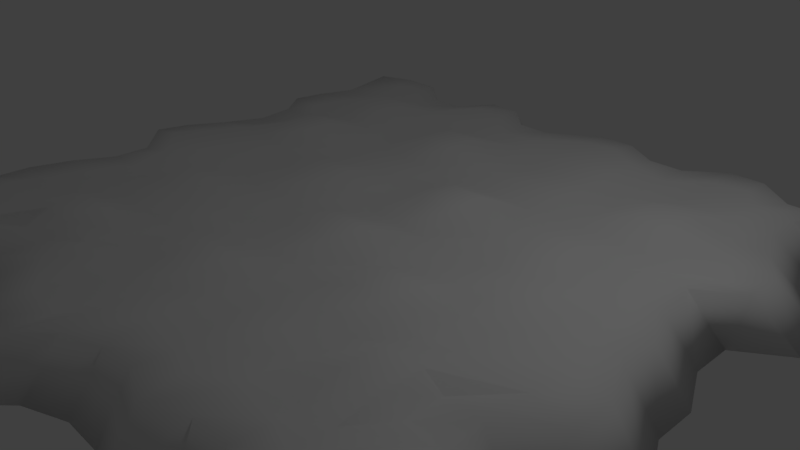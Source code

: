 # Source: Soil2.blend  (saved by Blender 2.79.0; exported with 4.5.12 LTS)
import bpy
from mathutils import Matrix  # noqa: F401  (used for matrix-valued properties, if any)

bpy.ops.wm.read_factory_settings(use_empty=True)
scene = bpy.context.scene
scene.name = 'Scene'

# ---- collections
col_collection_1 = bpy.data.collections.new('Collection 1'); scene.collection.children.link(col_collection_1)

# ---- world
world_world = bpy.data.worlds.new('World'); scene.world = world_world
world_world.color = (0.05088, 0.05088, 0.05088)
world_world.use_sun_shadow = False
world_world.sun_shadow_jitter_overblur = 0.0
world_world.cycles.sampling_method = 'MANUAL'

# ---- cameras
cam_camera = bpy.data.cameras.new('Camera')
cam_camera.clip_end = 100.0
cam_camera.lens = 35.0
cam_camera.sensor_width = 32.0
cam_camera.sensor_height = 18.0
cam_camera.ortho_scale = 7.314
cam_camera.dof.focus_distance = 0.0
cam_camera.dof.aperture_fstop = 128.0

# ---- lights
light_lamp = bpy.data.lights.new('Lamp', 'POINT')
light_lamp.transmission_factor = 0.0
light_lamp.cutoff_distance = 30.0
light_lamp.energy = 100.0
light_lamp.shadow_buffer_clip_start = 1.001
light_lamp.shadow_soft_size = 0.1
light_lamp.shadow_maximum_resolution = 0.006
light_lamp.use_absolute_resolution = True

# ---- meshes
me_plane = bpy.data.meshes.new('Plane')
me_plane.from_pydata([(-1.0, -1.0, 0.0), (0.9043, -0.8956, 0.0), (-1.028, 1.0, 0.0), (1.0, 1.0, 0.0), (-1.073, 0.0, 0.0), (0.0, -1.0, 0.0), (1.0, 0.02592, 0.0), (-0.05464, 0.9549, 0.0), (0.0, 0.0, 0.0), (-1.0, -0.5, 0.01243), (0.5, -0.9328, 0.0), (1.076, 0.5, 0.01036), (-0.5, 0.9342, 0.0), (-1.022, 0.5, 0.008289), (-0.5, -0.9504, 0.0), (0.9367, -0.5, 0.0), (0.5, 1.0, 0.0), (0.0, 0.5, 0.008289), (0.0, -0.5, 0.0275), (-0.5, 0.0, 0.0), (0.5, 0.0, 0.0), (0.5, -0.5, 0.0), (-0.5, -0.5, 0.0), (-0.5, 0.5, 0.0), (0.5, 0.5, 0.0), (-1.073, -0.75, 0.0), (0.75, -1.0, 0.0), (0.9483, 0.75, 0.006217), (-0.75, 1.048, 0.0), (-0.9373, 0.2645, 0.0), (-0.2168, -1.092, 0.0), (1.076, -0.25, 0.0), (0.25, 1.076, 0.0), (0.0, 0.75, 0.0108), (0.0, -0.25, 0.03295), (-0.75, 0.0, 0.01243), (0.25, 0.0, 0.0), (-0.932, -0.25, 0.01243), (0.25, -0.9482, 0.0), (0.9405, 0.2785, 0.01036), (-0.2898, 1.062, 0.0), (-0.9634, 0.75, 0.003973), (-0.75, -1.079, 0.0), (1.0, -0.6891, 0.0), (0.75, 1.097, 0.001773), (0.0, 0.25, 0.0), (0.0, -0.75, 0.01904), (-0.25, 0.0, 0.02267), (0.75, 0.0, 0.02072), (0.5, -0.25, 0.04117), (0.5, -0.75, 0.02115), (0.25, -0.5, 0.01904), (0.75, -0.5, 0.04252), (-0.5, -0.25, 0.02694), (-0.5, -0.75, 0.04038), (-0.75, -0.5, 0.00846), (-0.25, -0.5, 0.01658), (-0.5, 0.75, 0.01243), (-0.5, 0.25, 0.0), (-0.75, 0.5, 0.0), (-0.25, 0.5, 0.03916), (0.5, 0.75, 0.0), (0.5, 0.25, 0.01865), (0.25, 0.5, 0.01451), (0.75, 0.5, 0.03612), (0.75, 0.25, 0.0), (0.25, 0.25, 0.05178), (0.25, 0.75, 0.0228), (-0.25, 0.25, 0.0), (-0.75, 0.25, 0.03912), (-0.75, 0.75, 0.02694), (-0.25, -0.75, 0.01692), (-0.75, -0.75, 0.02115), (-0.75, -0.25, 0.02254), (0.75, -0.75, 0.02115), (0.25, -0.75, 0.0), (0.25, -0.25, 0.0), (0.75, -0.25, 0.02072), (-0.25, -0.25, 0.0), (-0.25, 0.75, 0.0), (0.75, 0.75, 0.01269), (-1.0, -0.875, 0.0), (0.8144, -0.9652, 0.0), (0.9483, 0.875, 0.006217), (-0.9033, 1.048, 0.0), (-1.0, 0.125, 0.0), (-0.0918, -1.092, 0.0), (1.0, -0.09908, 0.0), (0.125, 1.076, 0.0), (-0.05464, 0.8299, 0.0108), (0.0, -0.125, 0.03295), (-0.9477, 0.0, 0.01243), (0.125, 0.0, 0.0), (-0.932, -0.375, 0.01243), (0.375, -1.0, 0.0), (1.076, 0.375, 0.01036), (-0.4148, 1.062, 0.0), (-1.022, 0.625, 0.0), (-0.625, -0.9504, 0.0), (0.9367, -0.625, 0.0), (0.625, 1.097, 0.001773), (0.0, 0.375, 0.008289), (0.0, -0.625, 0.0275), (-0.375, 0.0, 0.02267), (0.625, 0.0, 0.02072), (0.5, -0.125, 0.0), (0.5, -0.625, 0.0), (0.125, -0.5, 0.0), (0.625, -0.5, 0.04252), (-0.5, -0.125, 0.0), (-0.5, -0.625, 0.04038), (-0.875, -0.5, 0.01243), (-0.375, -0.5, 0.01658), (-0.5, 0.8092, 0.01243), (-0.5, 0.375, 0.0), (-0.8968, 0.5, 0.008289), (-0.375, 0.5, 0.0), (0.5, 0.875, 0.0), (0.5, 0.375, 0.0), (0.125, 0.5, 0.008289), (0.625, 0.5, 0.03612), (-1.073, -0.625, 0.0), (0.625, -0.9328, 0.0), (1.0, 0.625, 0.0), (-0.625, 0.9342, 0.0), (-0.9373, 0.3895, 0.008289), (-0.375, -1.0, 0.0), (1.076, -0.375, 0.0), (0.375, 1.0, 0.0), (0.0, 0.625, 0.0), (0.0, -0.375, 0.0), (-0.625, 0.0, 0.0), (0.375, 0.0, 0.0), (-1.073, -0.125, 0.01243), (0.125, -0.9482, 0.0), (0.9405, 0.1535, 0.01036), (-0.1796, 0.9549, 0.0), (-0.9918, 0.875, 0.003973), (-0.875, -1.079, 0.0), (0.9394, -0.7793, 0.0), (0.875, 1.0, 0.0), (0.0, 0.125, 0.0), (0.0, -0.875, 0.01904), (-0.125, 0.0, 0.0), (0.875, 0.02592, 0.0), (0.5, -0.375, 0.04117), (0.5, -0.8078, 0.02115), (0.375, -0.5, 0.01904), (0.8117, -0.5, 0.0), (-0.5, -0.375, 0.02694), (-0.5, -0.8254, 0.0), (-0.625, -0.5, 0.00846), (-0.125, -0.5, 0.0275), (-0.5, 0.625, 0.0), (-0.5, 0.125, 0.0), (-0.625, 0.5, 0.0), (-0.125, 0.5, 0.03916), (0.5, 0.625, 0.0), (0.5, 0.125, 0.01865), (0.375, 0.5, 0.01451), (0.9506, 0.5, 0.01036), (0.75, 0.375, 0.0), (0.75, 0.125, 0.0), (0.625, 0.25, 0.01865), (0.8155, 0.2785, 0.01036), (0.25, 0.375, 0.0), (0.25, 0.125, 0.05178), (0.125, 0.25, 0.05178), (0.375, 0.25, 0.0), (0.25, 0.9512, 0.0228), (0.25, 0.625, 0.01451), (0.125, 0.75, 0.0108), (0.375, 0.75, 0.0228), (-0.25, 0.375, 0.0), (-0.25, 0.125, 0.02267), (-0.375, 0.25, 0.0), (-0.125, 0.25, 0.0), (-0.75, 0.375, 0.03912), (-0.75, 0.125, 0.01243), (-0.8123, 0.2645, 0.0), (-0.625, 0.25, 0.03912), (-0.75, 0.9235, 0.0), (-0.75, 0.625, 0.02694), (-0.8384, 0.75, 0.003973), (-0.625, 0.75, 0.02694), (-0.25, -0.625, 0.0), (-0.2168, -0.9674, 0.01692), (-0.375, -0.75, 0.01692), (-0.125, -0.75, 0.0), (-0.75, -0.625, 0.00846), (-0.75, -0.9545, 0.02115), (-0.9483, -0.75, 0.02115), (-0.625, -0.75, 0.04038), (-0.75, -0.125, 0.02254), (-0.75, -0.375, 0.0), (-0.807, -0.25, 0.03497), (-0.625, -0.25, 0.02694), (0.75, -0.625, 0.04252), (0.75, -0.875, 0.02115), (0.625, -0.75, 0.0), (0.875, -0.6891, 0.02115), (0.25, -0.625, 0.01904), (0.25, -0.8232, 0.0), (0.125, -0.75, 0.01904), (0.375, -0.75, 0.02115), (0.25, -0.125, 0.0), (0.25, -0.375, 0.0), (0.125, -0.25, 0.03295), (0.375, -0.25, 0.04117), (0.75, -0.125, 0.02072), (0.75, -0.375, 0.02072), (0.625, -0.25, 0.0), (0.9506, -0.25, 0.02072), (-0.25, -0.125, 0.0), (-0.25, -0.375, 0.01658), (-0.375, -0.25, 0.0), (-0.125, -0.25, 0.0), (-0.2898, 0.9372, 0.0), (-0.25, 0.625, 0.03916), (-0.375, 0.75, 0.01243), (-0.125, 0.75, 0.0), (0.75, 0.9724, 0.01446), (0.75, 0.625, 0.03612), (0.625, 0.75, 0.0), (0.8233, 0.75, 0.01891), (0.875, 0.625, 0.0), (0.625, 0.625, 0.03612), (0.625, 0.9724, 0.001773), (-0.125, 0.625, 0.03916), (-0.375, 0.625, 0.0), (-0.4148, 0.9372, 0.01243), (-0.125, -0.375, 0.0), (-0.375, -0.375, 0.01658), (-0.375, -0.125, 0.0), (0.9506, -0.375, 0.02072), (0.625, -0.375, 0.0), (0.625, -0.125, 0.02072), (0.375, -0.375, 0.04117), (0.125, -0.375, 0.0), (0.125, -0.125, 0.03295), (0.375, -0.875, 0.02115), (0.125, -0.8232, 0.01904), (0.125, -0.625, 0.0), (0.8144, -0.7793, 0.02115), (0.625, -0.8078, 0.0), (0.625, -0.625, 0.04252), (-0.625, -0.375, 0.02694), (-0.807, -0.375, 0.01243), (-0.9477, -0.125, 0.03497), (-0.625, -0.8254, 0.0), (-0.875, -0.9545, 0.02115), (-0.9483, -0.625, 0.0), (-0.0918, -0.9674, 0.0), (-0.375, -0.875, 0.01692), (-0.375, -0.625, 0.0), (-0.625, 0.625, 0.02694), (-0.8968, 0.625, 0.0), (-0.8668, 0.9235, 0.003973), (-0.625, 0.125, 0.0), (-0.875, 0.125, 0.01243), (-0.8123, 0.3895, 0.008289), (-0.125, 0.125, 0.0), (-0.375, 0.125, 0.02267), (-0.375, 0.375, 0.0), (0.375, 0.625, 0.01451), (0.125, 0.625, 0.0), (0.125, 0.9512, 0.0108), (0.375, 0.125, 0.0), (0.125, 0.125, 0.05178), (0.125, 0.375, 0.008289), (0.8155, 0.1535, 0.01036), (0.625, 0.125, 0.01865), (0.625, 0.375, 0.0), (0.9506, 0.375, 0.01036), (0.375, 0.375, 0.0), (0.375, 0.875, 0.0228), (-0.125, 0.375, 0.0), (-0.625, 0.375, 0.03912), (-0.625, 0.8092, 0.0), (-0.125, -0.625, 0.0275), (-0.625, -0.625, 0.04884), (-0.625, -0.125, 0.0), (0.8117, -0.625, 0.0), (0.375, -0.625, 0.01904), (0.375, -0.125, 0.0), (0.875, -0.09908, 0.0), (-0.125, -0.125, 0.0), (-0.1796, 0.8299, 0.0), (0.8233, 0.875, 0.01891), (-0.8897, -0.8892, 0.1353), (0.8045, -0.7963, 0.1353), (-0.9149, 0.8902, 0.1353), (0.8896, 0.8902, 0.1353), (-0.9545, 0.0004781, 0.1353), (-6.919e-05, -0.8892, 0.1353), (0.8896, 0.02354, 0.1353), (-0.04868, 0.85, 0.1353), (-6.919e-05, 0.0004781, 0.1353), (-0.8897, -0.4444, 0.1463), (0.4448, -0.8294, 0.1353), (0.9569, 0.4453, 0.1445), (-0.4449, 0.8316, 0.1353), (-0.9091, 0.4453, 0.1426), (-0.4449, -0.845, 0.1353), (0.8333, -0.4444, 0.1353), (0.4448, 0.8902, 0.1353), (-6.919e-05, 0.4453, 0.1426), (-6.919e-05, -0.4444, 0.1597), (-0.4449, 0.0004781, 0.1353), (0.4448, 0.0004781, 0.1353), (0.4448, -0.4444, 0.1353), (-0.4449, -0.4444, 0.1353), (-0.4449, 0.4453, 0.1353), (0.4448, 0.4453, 0.1353), (-0.955, -0.6668, 0.1353), (0.6672, -0.8892, 0.1353), (0.8436, 0.6677, 0.1408), (-0.6673, 0.9333, 0.1353), (-0.834, 0.2358, 0.1353), (-0.193, -0.9714, 0.1353), (0.9569, -0.2219, 0.1353), (0.2223, 0.9579, 0.1353), (-6.919e-05, 0.6677, 0.1449), (-6.919e-05, -0.2219, 0.1646), (-0.6673, 0.0004781, 0.1463), (0.2223, 0.0004781, 0.1353), (-0.8292, -0.2219, 0.1463), (0.2223, -0.8431, 0.1353), (0.8366, 0.2483, 0.1445), (-0.2579, 0.9455, 0.1353), (-0.8572, 0.6677, 0.1388), (-0.6673, -0.9599, 0.1353), (0.8896, -0.6126, 0.1353), (0.6672, 0.9768, 0.1368), (-6.919e-05, 0.2229, 0.1353), (-6.919e-05, -0.6668, 0.1522), (-0.2225, 0.0004781, 0.1554), (0.6672, 0.0004781, 0.1537), (0.4448, -0.2219, 0.1719), (0.4448, -0.6668, 0.1541), (0.2223, -0.4444, 0.1522), (0.6672, -0.4444, 0.1731), (-0.4449, -0.2219, 0.1592), (-0.4449, -0.6668, 0.1712), (-0.6673, -0.4444, 0.1428), (-0.2225, -0.4444, 0.15), (-0.4449, 0.6677, 0.1463), (-0.4449, 0.2229, 0.1353), (-0.6673, 0.4453, 0.1353), (-0.2225, 0.4453, 0.1701), (0.4448, 0.6677, 0.1353), (0.4448, 0.2229, 0.1519), (0.2223, 0.4453, 0.1482), (0.6672, 0.4453, 0.1674), (0.6672, 0.2229, 0.1353), (0.2223, 0.2229, 0.1813), (0.2223, 0.6677, 0.1555), (-0.2225, 0.2229, 0.1353), (-0.6673, 0.2229, 0.1701), (-0.6673, 0.6677, 0.1592), (-0.2225, -0.6668, 0.1503), (-0.6673, -0.6668, 0.1541), (-0.6673, -0.2219, 0.1553), (0.6672, -0.6668, 0.1541), (0.2223, -0.6668, 0.1353), (0.2223, -0.2219, 0.1353), (0.6672, -0.2219, 0.1537), (-0.2225, -0.2219, 0.1353), (-0.2225, 0.6677, 0.1353), (0.6672, 0.6677, 0.1466), (-0.8897, -0.778, 0.1353), (0.7245, -0.8583, 0.1353), (0.8436, 0.7789, 0.1408), (-0.8037, 0.9333, 0.1353), (-0.8897, 0.1117, 0.1353), (-0.08174, -0.9714, 0.1353), (0.8896, -0.08767, 0.1353), (0.1111, 0.9579, 0.1353), (-0.04868, 0.7388, 0.1449), (-6.919e-05, -0.1107, 0.1646), (-0.8433, 0.0004781, 0.1463), (0.1111, 0.0004781, 0.1353), (-0.8292, -0.3332, 0.1463), (0.3336, -0.8892, 0.1353), (0.9569, 0.3341, 0.1445), (-0.3691, 0.9455, 0.1353), (-0.9091, 0.5565, 0.1353), (-0.5561, -0.845, 0.1353), (0.8333, -0.5556, 0.1353), (0.556, 0.9768, 0.1368), (-6.919e-05, 0.3341, 0.1426), (-6.919e-05, -0.5556, 0.1597), (-0.3337, 0.0004781, 0.1554), (0.556, 0.0004781, 0.1537), (0.4448, -0.1107, 0.1353), (0.4448, -0.5556, 0.1353), (0.1111, -0.4444, 0.1353), (0.556, -0.4444, 0.1731), (-0.4449, -0.1107, 0.1353), (-0.4449, -0.5556, 0.1712), (-0.7785, -0.4444, 0.1463), (-0.3337, -0.4444, 0.15), (-0.4449, 0.7204, 0.1463), (-0.4449, 0.3341, 0.1353), (-0.7979, 0.4453, 0.1426), (-0.3337, 0.4453, 0.1353), (0.4448, 0.7789, 0.1353), (0.4448, 0.3341, 0.1353), (0.1111, 0.4453, 0.1426), (0.556, 0.4453, 0.1674), (-0.955, -0.5556, 0.1353), (0.556, -0.8294, 0.1353), (0.8896, 0.5565, 0.1353), (-0.5561, 0.8316, 0.1353), (-0.834, 0.347, 0.1426), (-0.3337, -0.8892, 0.1353), (0.9569, -0.3332, 0.1353), (0.3336, 0.8902, 0.1353), (-6.919e-05, 0.5565, 0.1353), (-6.919e-05, -0.3332, 0.1353), (-0.5561, 0.0004781, 0.1353), (0.3336, 0.0004781, 0.1353), (-0.9545, -0.1107, 0.1463), (0.1111, -0.8431, 0.1353), (0.8366, 0.137, 0.1445), (-0.1599, 0.85, 0.1353), (-0.8824, 0.7789, 0.1388), (-0.7785, -0.9599, 0.1353), (0.8357, -0.6929, 0.1353), (0.7784, 0.8902, 0.1353), (-6.919e-05, 0.1117, 0.1353), (-6.919e-05, -0.778, 0.1522), (-0.1113, 0.0004781, 0.1353), (0.7784, 0.02354, 0.1353), (0.4448, -0.3332, 0.1719), (0.4448, -0.7182, 0.1541), (0.3336, -0.4444, 0.1522), (0.7221, -0.4444, 0.1353), (-0.4449, -0.3332, 0.1592), (-0.4449, -0.7338, 0.1353), (-0.5561, -0.4444, 0.1428), (-0.1113, -0.4444, 0.1597), (-0.4449, 0.5565, 0.1353), (-0.4449, 0.1117, 0.1353), (-0.5561, 0.4453, 0.1353), (-0.1113, 0.4453, 0.1701), (0.4448, 0.5565, 0.1353), (0.4448, 0.1117, 0.1519), (0.3336, 0.4453, 0.1482), (0.8457, 0.4453, 0.1445), (0.6672, 0.3341, 0.1353), (0.6672, 0.1117, 0.1353), (0.556, 0.2229, 0.1519), (0.7254, 0.2483, 0.1445), (0.2223, 0.3341, 0.1353), (0.2223, 0.1117, 0.1813), (0.1111, 0.2229, 0.1813), (0.3336, 0.2229, 0.1353), (0.2223, 0.8467, 0.1555), (0.2223, 0.5565, 0.1482), (0.1111, 0.6677, 0.1449), (0.3336, 0.6677, 0.1555), (-0.2225, 0.3341, 0.1353), (-0.2225, 0.1117, 0.1554), (-0.3337, 0.2229, 0.1353), (-0.1113, 0.2229, 0.1353), (-0.6673, 0.3341, 0.1701), (-0.6673, 0.1117, 0.1463), (-0.7228, 0.2358, 0.1353), (-0.5561, 0.2229, 0.1701), (-0.6673, 0.8221, 0.1353), (-0.6673, 0.5565, 0.1592), (-0.746, 0.6677, 0.1388), (-0.5561, 0.6677, 0.1592), (-0.2225, -0.5556, 0.1353), (-0.193, -0.8602, 0.1503), (-0.3337, -0.6668, 0.1503), (-0.1113, -0.6668, 0.1353), (-0.6673, -0.5556, 0.1428), (-0.6673, -0.8487, 0.1541), (-0.8438, -0.6668, 0.1541), (-0.5561, -0.6668, 0.1712), (-0.6673, -0.1107, 0.1553), (-0.6673, -0.3332, 0.1353), (-0.718, -0.2219, 0.1664), (-0.5561, -0.2219, 0.1592), (0.6672, -0.5556, 0.1731), (0.6672, -0.778, 0.1541), (0.556, -0.6668, 0.1353), (0.7784, -0.6126, 0.1541), (0.2223, -0.5556, 0.1522), (0.2223, -0.7319, 0.1353), (0.1111, -0.6668, 0.1522), (0.3336, -0.6668, 0.1541), (0.2223, -0.1107, 0.1353), (0.2223, -0.3332, 0.1353), (0.1111, -0.2219, 0.1646), (0.3336, -0.2219, 0.1719), (0.6672, -0.1107, 0.1537), (0.6672, -0.3332, 0.1537), (0.556, -0.2219, 0.1353), (0.8457, -0.2219, 0.1537), (-0.2225, -0.1107, 0.1353), (-0.2225, -0.3332, 0.15), (-0.3337, -0.2219, 0.1353), (-0.1113, -0.2219, 0.1353), (-0.2579, 0.8343, 0.1353), (-0.2225, 0.5565, 0.1701), (-0.3337, 0.6677, 0.1463), (-0.1113, 0.6677, 0.1353), (0.6672, 0.8656, 0.1481), (0.6672, 0.5565, 0.1674), (0.556, 0.6677, 0.1353), (0.7324, 0.6677, 0.1521), (0.7784, 0.5565, 0.1353), (0.556, 0.5565, 0.1674), (0.556, 0.8656, 0.1368), (-0.1113, 0.5565, 0.1701), (-0.3337, 0.5565, 0.1353), (-0.3691, 0.8343, 0.1463), (-0.1113, -0.3332, 0.1353), (-0.3337, -0.3332, 0.15), (-0.3337, -0.1107, 0.1353), (0.8457, -0.3332, 0.1537), (0.556, -0.3332, 0.1353), (0.556, -0.1107, 0.1537), (0.3336, -0.3332, 0.1719), (0.1111, -0.3332, 0.1353), (0.1111, -0.1107, 0.1646), (0.3336, -0.778, 0.1541), (0.1111, -0.7319, 0.1522), (0.1111, -0.5556, 0.1353), (0.7245, -0.6929, 0.1541), (0.556, -0.7182, 0.1353), (0.556, -0.5556, 0.1731), (-0.5561, -0.3332, 0.1592), (-0.718, -0.3332, 0.1463), (-0.8433, -0.1107, 0.1664), (-0.5561, -0.7338, 0.1353), (-0.7785, -0.8487, 0.1541), (-0.8438, -0.5556, 0.1353), (-0.08174, -0.8602, 0.1353), (-0.3337, -0.778, 0.1503), (-0.3337, -0.5556, 0.1353), (-0.5561, 0.5565, 0.1592), (-0.7979, 0.5565, 0.1353), (-0.7712, 0.8221, 0.1388), (-0.5561, 0.1117, 0.1353), (-0.7785, 0.1117, 0.1463), (-0.7228, 0.347, 0.1426), (-0.1113, 0.1117, 0.1353), (-0.3337, 0.1117, 0.1554), (-0.3337, 0.3341, 0.1353), (0.3336, 0.5565, 0.1482), (0.1111, 0.5565, 0.1353), (0.1111, 0.8467, 0.1449), (0.3336, 0.1117, 0.1353), (0.1111, 0.1117, 0.1813), (0.1111, 0.3341, 0.1426), (0.7254, 0.137, 0.1445), (0.556, 0.1117, 0.1519), (0.556, 0.3341, 0.1353), (0.8457, 0.3341, 0.1445), (0.3336, 0.3341, 0.1353), (0.3336, 0.7789, 0.1555), (-0.1113, 0.3341, 0.1353), (-0.5561, 0.3341, 0.1701), (-0.5561, 0.7204, 0.1353), (-0.1113, -0.5556, 0.1597), (-0.5561, -0.5556, 0.1787), (-0.5561, -0.1107, 0.1353), (0.7221, -0.5556, 0.1353), (0.3336, -0.5556, 0.1522), (0.3336, -0.1107, 0.1353), (0.7784, -0.08767, 0.1353), (-0.1113, -0.1107, 0.1353), (-0.1599, 0.7388, 0.1353), (0.7324, 0.7789, 0.1521)], [], [(288, 140, 3, 83), (287, 136, 7, 89), (286, 143, 8, 90), (285, 144, 6, 87), (284, 132, 20, 105), (283, 147, 21, 106), (282, 148, 15, 99), (281, 131, 19, 109), (280, 151, 22, 110), (279, 152, 18, 102), (278, 124, 12, 113), (277, 155, 23, 114), (276, 156, 17, 101), (275, 128, 16, 117), (274, 159, 24, 118), (273, 160, 11, 95), (272, 120, 64, 161), (271, 163, 65, 162), (270, 164, 39, 135), (269, 119, 63, 165), (268, 167, 66, 166), (267, 168, 62, 158), (266, 88, 32, 169), (265, 171, 67, 170), (264, 172, 61, 157), (263, 116, 60, 173), (262, 175, 68, 174), (261, 176, 45, 141), (260, 115, 59, 177), (259, 179, 69, 178), (258, 180, 58, 154), (257, 84, 28, 181), (256, 183, 70, 182), (255, 184, 57, 153), (254, 112, 56, 185), (253, 187, 71, 186), (252, 188, 46, 142), (251, 111, 55, 189), (250, 191, 72, 190), (249, 192, 54, 150), (248, 91, 35, 193), (247, 195, 73, 194), (246, 196, 53, 149), (245, 108, 52, 197), (244, 199, 74, 198), (243, 200, 43, 139), (242, 107, 51, 201), (241, 203, 75, 202), (240, 204, 50, 146), (239, 92, 36, 205), (238, 207, 76, 206), (237, 208, 49, 145), (236, 104, 48, 209), (235, 211, 77, 210), (234, 212, 31, 127), (233, 103, 47, 213), (232, 215, 78, 214), (231, 216, 34, 130), (230, 96, 40, 217), (229, 219, 79, 218), (228, 220, 33, 129), (227, 100, 44, 221), (226, 223, 80, 222), (225, 224, 27, 123), (222, 80, 224, 225), (64, 222, 225, 160), (160, 225, 123, 11), (157, 61, 223, 226), (24, 157, 226, 120), (120, 226, 222, 64), (117, 16, 100, 227), (61, 117, 227, 223), (223, 227, 221, 80), (218, 79, 220, 228), (60, 218, 228, 156), (156, 228, 129, 17), (153, 57, 219, 229), (23, 153, 229, 116), (116, 229, 218, 60), (113, 12, 96, 230), (57, 113, 230, 219), (219, 230, 217, 79), (214, 78, 216, 231), (56, 214, 231, 152), (152, 231, 130, 18), (149, 53, 215, 232), (22, 149, 232, 112), (112, 232, 214, 56), (109, 19, 103, 233), (53, 109, 233, 215), (215, 233, 213, 78), (210, 77, 212, 234), (52, 210, 234, 148), (148, 234, 127, 15), (145, 49, 211, 235), (21, 145, 235, 108), (108, 235, 210, 52), (105, 20, 104, 236), (49, 105, 236, 211), (211, 236, 209, 77), (206, 76, 208, 237), (51, 206, 237, 147), (147, 237, 145, 21), (130, 34, 207, 238), (18, 130, 238, 107), (107, 238, 206, 51), (90, 8, 92, 239), (34, 90, 239, 207), (207, 239, 205, 76), (202, 75, 204, 240), (38, 202, 240, 94), (94, 240, 146, 10), (142, 46, 203, 241), (5, 142, 241, 134), (134, 241, 202, 38), (102, 18, 107, 242), (46, 102, 242, 203), (203, 242, 201, 75), (198, 74, 200, 243), (26, 198, 243, 82), (82, 243, 139, 1), (146, 50, 199, 244), (10, 146, 244, 122), (122, 244, 198, 26), (106, 21, 108, 245), (50, 106, 245, 199), (199, 245, 197, 74), (194, 73, 196, 246), (55, 194, 246, 151), (151, 246, 149, 22), (93, 37, 195, 247), (9, 93, 247, 111), (111, 247, 194, 55), (133, 4, 91, 248), (37, 133, 248, 195), (195, 248, 193, 73), (190, 72, 192, 249), (42, 190, 249, 98), (98, 249, 150, 14), (81, 25, 191, 250), (0, 81, 250, 138), (138, 250, 190, 42), (121, 9, 111, 251), (25, 121, 251, 191), (191, 251, 189, 72), (186, 71, 188, 252), (30, 186, 252, 86), (86, 252, 142, 5), (150, 54, 187, 253), (14, 150, 253, 126), (126, 253, 186, 30), (110, 22, 112, 254), (54, 110, 254, 187), (187, 254, 185, 71), (182, 70, 184, 255), (59, 182, 255, 155), (155, 255, 153, 23), (97, 41, 183, 256), (13, 97, 256, 115), (115, 256, 182, 59), (137, 2, 84, 257), (41, 137, 257, 183), (183, 257, 181, 70), (178, 69, 180, 258), (35, 178, 258, 131), (131, 258, 154, 19), (85, 29, 179, 259), (4, 85, 259, 91), (91, 259, 178, 35), (125, 13, 115, 260), (29, 125, 260, 179), (179, 260, 177, 69), (174, 68, 176, 261), (47, 174, 261, 143), (143, 261, 141, 8), (154, 58, 175, 262), (19, 154, 262, 103), (103, 262, 174, 47), (114, 23, 116, 263), (58, 114, 263, 175), (175, 263, 173, 68), (170, 67, 172, 264), (63, 170, 264, 159), (159, 264, 157, 24), (129, 33, 171, 265), (17, 129, 265, 119), (119, 265, 170, 63), (89, 7, 88, 266), (33, 89, 266, 171), (171, 266, 169, 67), (166, 66, 168, 267), (36, 166, 267, 132), (132, 267, 158, 20), (141, 45, 167, 268), (8, 141, 268, 92), (92, 268, 166, 36), (101, 17, 119, 269), (45, 101, 269, 167), (167, 269, 165, 66), (162, 65, 164, 270), (48, 162, 270, 144), (144, 270, 135, 6), (158, 62, 163, 271), (20, 158, 271, 104), (104, 271, 162, 48), (118, 24, 120, 272), (62, 118, 272, 163), (163, 272, 161, 65), (161, 64, 160, 273), (65, 161, 273, 164), (164, 273, 95, 39), (165, 63, 159, 274), (66, 165, 274, 168), (168, 274, 118, 62), (169, 32, 128, 275), (67, 169, 275, 172), (172, 275, 117, 61), (173, 60, 156, 276), (68, 173, 276, 176), (176, 276, 101, 45), (177, 59, 155, 277), (69, 177, 277, 180), (180, 277, 114, 58), (181, 28, 124, 278), (70, 181, 278, 184), (184, 278, 113, 57), (185, 56, 152, 279), (71, 185, 279, 188), (188, 279, 102, 46), (189, 55, 151, 280), (72, 189, 280, 192), (192, 280, 110, 54), (193, 35, 131, 281), (73, 193, 281, 196), (196, 281, 109, 53), (197, 52, 148, 282), (74, 197, 282, 200), (200, 282, 99, 43), (201, 51, 147, 283), (75, 201, 283, 204), (204, 283, 106, 50), (205, 36, 132, 284), (76, 205, 284, 208), (208, 284, 105, 49), (209, 48, 144, 285), (77, 209, 285, 212), (212, 285, 87, 31), (213, 47, 143, 286), (78, 213, 286, 216), (216, 286, 90, 34), (217, 40, 136, 287), (79, 217, 287, 220), (220, 287, 89, 33), (221, 44, 140, 288), (80, 221, 288, 224), (224, 288, 83, 27), (577, 372, 292, 429), (576, 378, 296, 425), (575, 379, 297, 432), (574, 376, 295, 433), (573, 394, 309, 421), (572, 395, 310, 436), (571, 388, 304, 437), (570, 398, 308, 420), (569, 399, 311, 440), (568, 391, 307, 441), (567, 402, 301, 413), (566, 403, 312, 444), (565, 390, 306, 445), (564, 406, 305, 417), (563, 407, 313, 448), (562, 384, 300, 449), (561, 450, 353, 409), (560, 451, 354, 452), (559, 424, 328, 453), (558, 454, 352, 408), (557, 455, 355, 456), (556, 447, 351, 457), (555, 458, 321, 377), (554, 459, 356, 460), (553, 446, 350, 461), (552, 462, 349, 405), (551, 463, 357, 464), (550, 430, 334, 465), (549, 466, 348, 404), (548, 467, 358, 468), (547, 443, 347, 469), (546, 470, 317, 373), (545, 471, 359, 472), (544, 442, 346, 473), (543, 474, 345, 401), (542, 475, 360, 476), (541, 431, 335, 477), (540, 478, 344, 400), (539, 479, 361, 480), (538, 439, 343, 481), (537, 482, 324, 380), (536, 483, 362, 484), (535, 438, 342, 485), (534, 486, 341, 397), (533, 487, 363, 488), (532, 428, 332, 489), (531, 490, 340, 396), (530, 491, 364, 492), (529, 435, 339, 493), (528, 494, 325, 381), (527, 495, 365, 496), (526, 434, 338, 497), (525, 498, 337, 393), (524, 499, 366, 500), (523, 416, 320, 501), (522, 502, 336, 392), (521, 503, 367, 504), (520, 419, 323, 505), (519, 506, 329, 385), (518, 507, 368, 508), (517, 418, 322, 509), (516, 510, 333, 389), (515, 511, 369, 512), (514, 412, 316, 513), (511, 514, 513, 369), (353, 449, 514, 511), (449, 300, 412, 514), (446, 515, 512, 350), (313, 409, 515, 446), (409, 353, 511, 515), (406, 516, 389, 305), (350, 512, 516, 406), (512, 369, 510, 516), (507, 517, 509, 368), (349, 445, 517, 507), (445, 306, 418, 517), (442, 518, 508, 346), (312, 405, 518, 442), (405, 349, 507, 518), (402, 519, 385, 301), (346, 508, 519, 402), (508, 368, 506, 519), (503, 520, 505, 367), (345, 441, 520, 503), (441, 307, 419, 520), (438, 521, 504, 342), (311, 401, 521, 438), (401, 345, 503, 521), (398, 522, 392, 308), (342, 504, 522, 398), (504, 367, 502, 522), (499, 523, 501, 366), (341, 437, 523, 499), (437, 304, 416, 523), (434, 524, 500, 338), (310, 397, 524, 434), (397, 341, 499, 524), (394, 525, 393, 309), (338, 500, 525, 394), (500, 366, 498, 525), (495, 526, 497, 365), (340, 436, 526, 495), (436, 310, 434, 526), (419, 527, 496, 323), (307, 396, 527, 419), (396, 340, 495, 527), (379, 528, 381, 297), (323, 496, 528, 379), (496, 365, 494, 528), (491, 529, 493, 364), (327, 383, 529, 491), (383, 299, 435, 529), (431, 530, 492, 335), (294, 423, 530, 431), (423, 327, 491, 530), (391, 531, 396, 307), (335, 492, 531, 391), (492, 364, 490, 531), (487, 532, 489, 363), (315, 371, 532, 487), (371, 290, 428, 532), (435, 533, 488, 339), (299, 411, 533, 435), (411, 315, 487, 533), (395, 534, 397, 310), (339, 488, 534, 395), (488, 363, 486, 534), (483, 535, 485, 362), (344, 440, 535, 483), (440, 311, 438, 535), (382, 536, 484, 326), (298, 400, 536, 382), (400, 344, 483, 536), (422, 537, 380, 293), (326, 484, 537, 422), (484, 362, 482, 537), (479, 538, 481, 361), (331, 387, 538, 479), (387, 303, 439, 538), (370, 539, 480, 314), (289, 427, 539, 370), (427, 331, 479, 539), (410, 540, 400, 298), (314, 480, 540, 410), (480, 361, 478, 540), (475, 541, 477, 360), (319, 375, 541, 475), (375, 294, 431, 541), (439, 542, 476, 343), (303, 415, 542, 439), (415, 319, 475, 542), (399, 543, 401, 311), (343, 476, 543, 399), (476, 360, 474, 543), (471, 544, 473, 359), (348, 444, 544, 471), (444, 312, 442, 544), (386, 545, 472, 330), (302, 404, 545, 386), (404, 348, 471, 545), (426, 546, 373, 291), (330, 472, 546, 426), (472, 359, 470, 546), (467, 547, 469, 358), (324, 420, 547, 467), (420, 308, 443, 547), (374, 548, 468, 318), (293, 380, 548, 374), (380, 324, 467, 548), (414, 549, 404, 302), (318, 468, 549, 414), (468, 358, 466, 549), (463, 550, 465, 357), (336, 432, 550, 463), (432, 297, 430, 550), (443, 551, 464, 347), (308, 392, 551, 443), (392, 336, 463, 551), (403, 552, 405, 312), (347, 464, 552, 403), (464, 357, 462, 552), (459, 553, 461, 356), (352, 448, 553, 459), (448, 313, 446, 553), (418, 554, 460, 322), (306, 408, 554, 418), (408, 352, 459, 554), (378, 555, 377, 296), (322, 460, 555, 378), (460, 356, 458, 555), (455, 556, 457, 355), (325, 421, 556, 455), (421, 309, 447, 556), (430, 557, 456, 334), (297, 381, 557, 430), (381, 325, 455, 557), (390, 558, 408, 306), (334, 456, 558, 390), (456, 355, 454, 558), (451, 559, 453, 354), (337, 433, 559, 451), (433, 295, 424, 559), (447, 560, 452, 351), (309, 393, 560, 447), (393, 337, 451, 560), (407, 561, 409, 313), (351, 452, 561, 407), (452, 354, 450, 561), (450, 562, 449, 353), (354, 453, 562, 450), (453, 328, 384, 562), (454, 563, 448, 352), (355, 457, 563, 454), (457, 351, 407, 563), (458, 564, 417, 321), (356, 461, 564, 458), (461, 350, 406, 564), (462, 565, 445, 349), (357, 465, 565, 462), (465, 334, 390, 565), (466, 566, 444, 348), (358, 469, 566, 466), (469, 347, 403, 566), (470, 567, 413, 317), (359, 473, 567, 470), (473, 346, 402, 567), (474, 568, 441, 345), (360, 477, 568, 474), (477, 335, 391, 568), (478, 569, 440, 344), (361, 481, 569, 478), (481, 343, 399, 569), (482, 570, 420, 324), (362, 485, 570, 482), (485, 342, 398, 570), (486, 571, 437, 341), (363, 489, 571, 486), (489, 332, 388, 571), (490, 572, 436, 340), (364, 493, 572, 490), (493, 339, 395, 572), (494, 573, 421, 325), (365, 497, 573, 494), (497, 338, 394, 573), (498, 574, 433, 337), (366, 501, 574, 498), (501, 320, 376, 574), (502, 575, 432, 336), (367, 505, 575, 502), (505, 323, 379, 575), (506, 576, 425, 329), (368, 509, 576, 506), (509, 322, 378, 576), (510, 577, 429, 333), (369, 513, 577, 510), (513, 316, 372, 577), (15, 127, 416, 304), (140, 44, 333, 429), (88, 7, 296, 377), (16, 128, 417, 305), (93, 9, 298, 382), (4, 133, 422, 293), (25, 81, 370, 314), (94, 10, 299, 383), (5, 134, 423, 294), (121, 25, 314, 410), (95, 11, 300, 384), (26, 82, 371, 315), (6, 135, 424, 295), (122, 26, 315, 411), (96, 12, 301, 385), (27, 83, 372, 316), (7, 136, 425, 296), (123, 27, 316, 412), (97, 13, 302, 386), (28, 84, 373, 317), (2, 137, 426, 291), (124, 28, 317, 413), (98, 14, 303, 387), (29, 85, 374, 318), (0, 138, 427, 289), (125, 29, 318, 414), (99, 15, 304, 388), (30, 86, 375, 319), (1, 139, 428, 290), (126, 30, 319, 415), (100, 16, 305, 389), (31, 87, 376, 320), (3, 140, 429, 292), (127, 31, 320, 416), (32, 88, 377, 321), (128, 32, 321, 417), (37, 93, 382, 326), (133, 37, 326, 422), (38, 94, 383, 327), (81, 0, 289, 370), (9, 121, 410, 298), (134, 38, 327, 423), (39, 95, 384, 328), (82, 1, 290, 371), (10, 122, 411, 299), (135, 39, 328, 424), (40, 96, 385, 329), (83, 3, 292, 372), (136, 40, 329, 425), (11, 123, 412, 300), (41, 97, 386, 330), (84, 2, 291, 373), (12, 124, 413, 301), (137, 41, 330, 426), (42, 98, 387, 331), (85, 4, 293, 374), (13, 125, 414, 302), (138, 42, 331, 427), (43, 99, 388, 332), (86, 5, 294, 375), (14, 126, 415, 303), (139, 43, 332, 428), (44, 100, 389, 333), (87, 6, 295, 376)])
me_plane.polygons.foreach_set('use_smooth', [True] * 576)
_uv = me_plane.uv_layers.new(name='UVMap')
_uv.uv.foreach_set('vector', [0.5642, 0.06552, 0.5796, 0.02867, 0.6168, 0.02867, 0.6014, 0.06548, 0.2659, 0.07871, 0.2659, 0.04192, 0.3031, 0.04192, 0.3031, 0.07875, 0.2821, 0.3597, 0.2821, 0.3229, 0.3193, 0.3229, 0.3193, 0.3599, 0.5796, 0.3521, 0.5796, 0.3153, 0.6168, 0.3153, 0.6168, 0.3521, 0.4309, 0.3597, 0.4309, 0.323, 0.468, 0.323, 0.468, 0.3597, 0.4308, 0.507, 0.4308, 0.4702, 0.468, 0.4701, 0.468, 0.5069, 0.5608, 0.5069, 0.5608, 0.4701, 0.5979, 0.4701, 0.5979, 0.5069, 0.1334, 0.3597, 0.1334, 0.3229, 0.1706, 0.3229, 0.1706, 0.3597, 0.1333, 0.5071, 0.1334, 0.4701, 0.1706, 0.4701, 0.1705, 0.507, 0.2821, 0.507, 0.2821, 0.4702, 0.3193, 0.4702, 0.3193, 0.507, 0.1334, 0.0848, 0.1334, 0.04802, 0.1706, 0.04802, 0.1706, 0.08485, 0.1334, 0.2127, 0.1334, 0.1758, 0.1706, 0.1758, 0.1706, 0.2126, 0.2821, 0.2126, 0.2821, 0.1759, 0.3193, 0.1758, 0.3193, 0.2126, 0.4309, 0.06553, 0.4309, 0.02866, 0.4681, 0.02866, 0.4681, 0.06545, 0.4309, 0.2126, 0.4309, 0.1759, 0.468, 0.1758, 0.468, 0.2126, 0.6021, 0.2126, 0.6021, 0.1759, 0.6393, 0.1759, 0.6393, 0.2126, 0.5052, 0.2126, 0.5052, 0.1759, 0.5424, 0.176, 0.5424, 0.2126, 0.5052, 0.2862, 0.5052, 0.2495, 0.5424, 0.2494, 0.5424, 0.2862, 0.5619, 0.2778, 0.5619, 0.241, 0.5991, 0.241, 0.5991, 0.2778, 0.3565, 0.2126, 0.3565, 0.1758, 0.3937, 0.1759, 0.3937, 0.2126, 0.3565, 0.2864, 0.3565, 0.2496, 0.3936, 0.2496, 0.3936, 0.2864, 0.4309, 0.2862, 0.4309, 0.2494, 0.468, 0.2495, 0.468, 0.2862, 0.3565, 0.04306, 0.3565, 0.006229, 0.3937, 0.006231, 0.3937, 0.04311, 0.3565, 0.139, 0.3565, 0.1023, 0.3937, 0.1023, 0.3937, 0.1391, 0.4309, 0.1391, 0.4309, 0.1023, 0.4681, 0.1022, 0.468, 0.139, 0.2078, 0.2126, 0.2078, 0.1758, 0.2449, 0.1759, 0.2449, 0.2126, 0.2077, 0.2862, 0.2078, 0.2494, 0.2449, 0.2494, 0.2449, 0.2862, 0.2821, 0.2862, 0.2821, 0.2494, 0.3193, 0.2494, 0.3193, 0.2862, 0.07766, 0.2083, 0.05253, 0.1758, 0.0962, 0.1758, 0.09618, 0.2127, 0.059, 0.2862, 0.07766, 0.2451, 0.09618, 0.2495, 0.09619, 0.2862, 0.1334, 0.2862, 0.1334, 0.2495, 0.1706, 0.2494, 0.1706, 0.2862, 0.06147, 0.05118, 0.05059, 0.01438, 0.0962, 0.01438, 0.0962, 0.05116, 0.05254, 0.139, 0.06989, 0.1022, 0.09619, 0.1023, 0.09618, 0.1391, 0.1334, 0.1391, 0.1334, 0.1023, 0.1706, 0.1023, 0.1706, 0.139, 0.2077, 0.5069, 0.2077, 0.4702, 0.2449, 0.4702, 0.2449, 0.5069, 0.2077, 0.5805, 0.2077, 0.5437, 0.2449, 0.5437, 0.2548, 0.6077, 0.292, 0.6077, 0.2821, 0.5437, 0.3193, 0.5437, 0.3193, 0.5805, 0.03719, 0.5069, 0.059, 0.4701, 0.09619, 0.4701, 0.09619, 0.5069, 0.05899, 0.6039, 0.03717, 0.5437, 0.09618, 0.5437, 0.09618, 0.6039, 0.1334, 0.5658, 0.1334, 0.5438, 0.1705, 0.5438, 0.1706, 0.5658, 0.03735, 0.3599, 0.03736, 0.323, 0.09619, 0.323, 0.09618, 0.3598, 0.07924, 0.4333, 0.07922, 0.3966, 0.09618, 0.3966, 0.09619, 0.4333, 0.1334, 0.4334, 0.1334, 0.3966, 0.1705, 0.3966, 0.1705, 0.4334, 0.5052, 0.5071, 0.5052, 0.4703, 0.5424, 0.4703, 0.5424, 0.5071, 0.5052, 0.5607, 0.5052, 0.5437, 0.5424, 0.5438, 0.5424, 0.5805, 0.5616, 0.5524, 0.5796, 0.5258, 0.6168, 0.5258, 0.5988, 0.5523, 0.3565, 0.5069, 0.3565, 0.4701, 0.3937, 0.4702, 0.3937, 0.507, 0.3565, 0.5653, 0.3565, 0.5437, 0.3937, 0.5437, 0.3937, 0.5652, 0.4308, 0.5805, 0.4308, 0.5438, 0.468, 0.5438, 0.468, 0.5608, 0.3565, 0.3599, 0.3565, 0.3229, 0.3937, 0.323, 0.3937, 0.3597, 0.3565, 0.4333, 0.3565, 0.3967, 0.3937, 0.3965, 0.3937, 0.4333, 0.4308, 0.4335, 0.4308, 0.3967, 0.468, 0.3967, 0.468, 0.4335, 0.5052, 0.3598, 0.5052, 0.323, 0.5424, 0.323, 0.5424, 0.3598, 0.5052, 0.4333, 0.5052, 0.3965, 0.5424, 0.3966, 0.5424, 0.4334, 0.6021, 0.4334, 0.6021, 0.3966, 0.6393, 0.3965, 0.6393, 0.4333, 0.2077, 0.3597, 0.2077, 0.323, 0.2449, 0.323, 0.2449, 0.3597, 0.2077, 0.4334, 0.2077, 0.3965, 0.2449, 0.3965, 0.2449, 0.4334, 0.2821, 0.4333, 0.2821, 0.3965, 0.3193, 0.3966, 0.3193, 0.4333, 0.1959, 0.04718, 0.1959, 0.01034, 0.2331, 0.01034, 0.2331, 0.04713, 0.2078, 0.139, 0.2077, 0.1023, 0.2449, 0.1022, 0.2449, 0.1392, 0.2821, 0.1392, 0.2821, 0.1022, 0.3193, 0.1023, 0.3193, 0.139, 0.5052, 0.03679, 0.5052, 0.0, 0.5424, 1.86e-06, 0.5424, 0.03684, 0.5052, 0.1392, 0.5052, 0.1022, 0.5424, 0.1023, 0.5424, 0.1392, 0.5796, 0.139, 0.5642, 0.1023, 0.6014, 0.1023, 0.6168, 0.139, 0.5424, 0.1392, 0.5424, 0.1023, 0.5642, 0.1023, 0.5796, 0.139, 0.5424, 0.176, 0.5424, 0.1392, 0.5796, 0.139, 0.6021, 0.1759, 0.6021, 0.1759, 0.5796, 0.139, 0.6168, 0.139, 0.6393, 0.1759, 0.468, 0.139, 0.4681, 0.1022, 0.5052, 0.1022, 0.5052, 0.1392, 0.468, 0.1758, 0.468, 0.139, 0.5052, 0.1392, 0.5052, 0.1759, 0.5052, 0.1759, 0.5052, 0.1392, 0.5424, 0.1392, 0.5424, 0.176, 0.4681, 0.06545, 0.4681, 0.02866, 0.5052, 0.0, 0.5052, 0.03679, 0.4681, 0.1022, 0.4681, 0.06545, 0.5052, 0.03679, 0.5052, 0.1022, 0.5052, 0.1022, 0.5052, 0.03679, 0.5424, 0.03684, 0.5424, 0.1023, 0.2449, 0.1392, 0.2449, 0.1022, 0.2821, 0.1022, 0.2821, 0.1392, 0.2449, 0.1759, 0.2449, 0.1392, 0.2821, 0.1392, 0.2821, 0.1759, 0.2821, 0.1759, 0.2821, 0.1392, 0.3193, 0.139, 0.3193, 0.1758, 0.1706, 0.139, 0.1706, 0.1023, 0.2077, 0.1023, 0.2078, 0.139, 0.1706, 0.1758, 0.1706, 0.139, 0.2078, 0.139, 0.2078, 0.1758, 0.2078, 0.1758, 0.2078, 0.139, 0.2449, 0.1392, 0.2449, 0.1759, 0.1706, 0.08485, 0.1706, 0.04802, 0.1959, 0.01034, 0.1959, 0.04718, 0.1706, 0.1023, 0.1706, 0.08485, 0.1959, 0.04718, 0.2077, 0.1023, 0.2077, 0.1023, 0.1959, 0.04718, 0.2331, 0.04713, 0.2449, 0.1022, 0.2449, 0.4334, 0.2449, 0.3965, 0.2821, 0.3965, 0.2821, 0.4333, 0.2449, 0.4702, 0.2449, 0.4334, 0.2821, 0.4333, 0.2821, 0.4702, 0.2821, 0.4702, 0.2821, 0.4333, 0.3193, 0.4333, 0.3193, 0.4702, 0.1705, 0.4334, 0.1705, 0.3966, 0.2077, 0.3965, 0.2077, 0.4334, 0.1706, 0.4701, 0.1705, 0.4334, 0.2077, 0.4334, 0.2077, 0.4702, 0.2077, 0.4702, 0.2077, 0.4334, 0.2449, 0.4334, 0.2449, 0.4702, 0.1706, 0.3597, 0.1706, 0.3229, 0.2077, 0.323, 0.2077, 0.3597, 0.1705, 0.3966, 0.1706, 0.3597, 0.2077, 0.3597, 0.2077, 0.3965, 0.2077, 0.3965, 0.2077, 0.3597, 0.2449, 0.3597, 0.2449, 0.3965, 0.5424, 0.4334, 0.5424, 0.3966, 0.6021, 0.3966, 0.6021, 0.4334, 0.5424, 0.4703, 0.5424, 0.4334, 0.6021, 0.4334, 0.5608, 0.4701, 0.5608, 0.4701, 0.6021, 0.4334, 0.6393, 0.4333, 0.5979, 0.4701, 0.468, 0.4335, 0.468, 0.3967, 0.5052, 0.3965, 0.5052, 0.4333, 0.468, 0.4701, 0.468, 0.4335, 0.5052, 0.4333, 0.5052, 0.4703, 0.5052, 0.4703, 0.5052, 0.4333, 0.5424, 0.4334, 0.5424, 0.4703, 0.468, 0.3597, 0.468, 0.323, 0.5052, 0.323, 0.5052, 0.3598, 0.468, 0.3967, 0.468, 0.3597, 0.5052, 0.3598, 0.5052, 0.3965, 0.5052, 0.3965, 0.5052, 0.3598, 0.5424, 0.3598, 0.5424, 0.3966, 0.3937, 0.4333, 0.3937, 0.3965, 0.4308, 0.3967, 0.4308, 0.4335, 0.3937, 0.4702, 0.3937, 0.4333, 0.4308, 0.4335, 0.4308, 0.4702, 0.4308, 0.4702, 0.4308, 0.4335, 0.468, 0.4335, 0.468, 0.4701, 0.3193, 0.4333, 0.3193, 0.3966, 0.3565, 0.3967, 0.3565, 0.4333, 0.3193, 0.4702, 0.3193, 0.4333, 0.3565, 0.4333, 0.3565, 0.4701, 0.3565, 0.4701, 0.3565, 0.4333, 0.3937, 0.4333, 0.3937, 0.4702, 0.3193, 0.3599, 0.3193, 0.3229, 0.3565, 0.3229, 0.3565, 0.3599, 0.3193, 0.3966, 0.3193, 0.3599, 0.3565, 0.3599, 0.3565, 0.3967, 0.3565, 0.3967, 0.3565, 0.3599, 0.3937, 0.3597, 0.3937, 0.3965, 0.3937, 0.5652, 0.3937, 0.5437, 0.4308, 0.5438, 0.4308, 0.5805, 0.3937, 0.602, 0.3937, 0.5652, 0.4308, 0.5805, 0.4309, 0.6172, 0.4309, 0.6172, 0.4308, 0.5805, 0.468, 0.5608, 0.468, 0.5975, 0.3193, 0.5805, 0.3193, 0.5437, 0.3565, 0.5437, 0.3565, 0.5653, 0.3193, 0.6172, 0.3193, 0.5805, 0.3565, 0.5653, 0.3565, 0.602, 0.3565, 0.602, 0.3565, 0.5653, 0.3937, 0.5652, 0.3937, 0.602, 0.3193, 0.507, 0.3193, 0.4702, 0.3565, 0.4701, 0.3565, 0.5069, 0.3193, 0.5437, 0.3193, 0.507, 0.3565, 0.5069, 0.3565, 0.5437, 0.3565, 0.5437, 0.3565, 0.5069, 0.3937, 0.507, 0.3937, 0.5437, 0.5424, 0.5805, 0.5424, 0.5438, 0.5796, 0.5258, 0.5616, 0.5524, 0.5424, 0.6173, 0.5424, 0.5805, 0.5616, 0.5524, 0.5616, 0.607, 0.5616, 0.607, 0.5616, 0.5524, 0.5988, 0.5523, 0.5883, 0.5865, 0.468, 0.5608, 0.468, 0.5438, 0.5052, 0.5437, 0.5052, 0.5607, 0.468, 0.5975, 0.468, 0.5608, 0.5052, 0.5607, 0.5052, 0.5975, 0.5052, 0.5975, 0.5052, 0.5607, 0.5424, 0.5805, 0.5424, 0.6173, 0.468, 0.5069, 0.468, 0.4701, 0.5052, 0.4703, 0.5052, 0.5071, 0.468, 0.5438, 0.468, 0.5069, 0.5052, 0.5071, 0.5052, 0.5437, 0.5052, 0.5437, 0.5052, 0.5071, 0.5424, 0.5071, 0.5424, 0.5438, 0.09619, 0.4333, 0.09618, 0.3966, 0.1334, 0.3966, 0.1334, 0.4334, 0.09619, 0.4701, 0.09619, 0.4333, 0.1334, 0.4334, 0.1334, 0.4701, 0.1334, 0.4701, 0.1334, 0.4334, 0.1705, 0.4334, 0.1706, 0.4701, 0.04205, 0.4333, 0.04205, 0.3966, 0.07922, 0.3966, 0.07924, 0.4333, 0.02181, 0.4701, 0.04205, 0.4333, 0.07924, 0.4333, 0.059, 0.4701, 0.059, 0.4701, 0.07924, 0.4333, 0.09619, 0.4333, 0.09619, 0.4701, 0.0001784, 0.3598, 0.0001864, 0.3229, 0.03736, 0.323, 0.03735, 0.3599, 0.04205, 0.3966, 0.0001784, 0.3598, 0.03735, 0.3599, 0.07922, 0.3966, 0.07922, 0.3966, 0.03735, 0.3599, 0.09618, 0.3598, 0.09618, 0.3966, 0.09618, 0.6039, 0.09618, 0.5437, 0.1334, 0.5438, 0.1334, 0.5658, 0.09619, 0.6406, 0.09618, 0.6039, 0.1334, 0.5658, 0.1334, 0.6026, 0.1334, 0.6026, 0.1334, 0.5658, 0.1706, 0.5658, 0.1706, 0.6026, 0.02182, 0.5804, 0.0, 0.5437, 0.03717, 0.5437, 0.05899, 0.6039, 0.02182, 0.6172, 0.02182, 0.5804, 0.05899, 0.6039, 0.059, 0.6406, 0.059, 0.6406, 0.05899, 0.6039, 0.09618, 0.6039, 0.09619, 0.6406, 9.929e-07, 0.5069, 0.02181, 0.4701, 0.059, 0.4701, 0.03719, 0.5069, 0.0, 0.5437, 9.929e-07, 0.5069, 0.03719, 0.5069, 0.03717, 0.5437, 0.03717, 0.5437, 0.03719, 0.5069, 0.09619, 0.5069, 0.09618, 0.5437, 0.2548, 0.6077, 0.2449, 0.5437, 0.2821, 0.5437, 0.292, 0.6077, 0.2548, 0.6444, 0.2548, 0.6077, 0.292, 0.6077, 0.292, 0.6444, 0.292, 0.6444, 0.292, 0.6077, 0.3193, 0.5805, 0.3193, 0.6172, 0.1706, 0.5658, 0.1705, 0.5438, 0.2077, 0.5437, 0.2077, 0.5805, 0.1706, 0.6026, 0.1706, 0.5658, 0.2077, 0.5805, 0.2077, 0.6172, 0.2077, 0.6172, 0.2077, 0.5805, 0.2548, 0.6077, 0.2548, 0.6444, 0.1705, 0.507, 0.1706, 0.4701, 0.2077, 0.4702, 0.2077, 0.5069, 0.1705, 0.5438, 0.1705, 0.507, 0.2077, 0.5069, 0.2077, 0.5437, 0.2077, 0.5437, 0.2077, 0.5069, 0.2449, 0.5069, 0.2449, 0.5437, 0.09618, 0.1391, 0.09619, 0.1023, 0.1334, 0.1023, 0.1334, 0.1391, 0.0962, 0.1758, 0.09618, 0.1391, 0.1334, 0.1391, 0.1334, 0.1758, 0.1334, 0.1758, 0.1334, 0.1391, 0.1706, 0.139, 0.1706, 0.1758, 0.01535, 0.139, 0.03271, 0.1022, 0.06989, 0.1022, 0.05254, 0.139, 0.01535, 0.1758, 0.01535, 0.139, 0.05254, 0.139, 0.05253, 0.1758, 0.05253, 0.1758, 0.05254, 0.139, 0.09618, 0.1391, 0.0962, 0.1758, 0.02428, 0.06544, 0.01341, 0.02864, 0.05059, 0.01438, 0.06147, 0.05118, 0.03271, 0.1022, 0.02428, 0.06544, 0.06147, 0.05118, 0.06989, 0.1022, 0.06989, 0.1022, 0.06147, 0.05118, 0.0962, 0.05116, 0.09619, 0.1023, 0.09619, 0.2862, 0.09618, 0.2495, 0.1334, 0.2495, 0.1334, 0.2862, 0.09619, 0.323, 0.09619, 0.2862, 0.1334, 0.2862, 0.1334, 0.3229, 0.1334, 0.3229, 0.1334, 0.2862, 0.1706, 0.2862, 0.1706, 0.3229, 0.02183, 0.2861, 0.04048, 0.2451, 0.07766, 0.2451, 0.059, 0.2862, 0.0001864, 0.3229, 0.02183, 0.2861, 0.059, 0.2862, 0.03736, 0.323, 0.03736, 0.323, 0.059, 0.2862, 0.09619, 0.2862, 0.09619, 0.323, 0.04047, 0.2083, 0.01535, 0.1758, 0.05253, 0.1758, 0.07766, 0.2083, 0.04048, 0.2451, 0.04047, 0.2083, 0.07766, 0.2083, 0.07766, 0.2451, 0.07766, 0.2451, 0.07766, 0.2083, 0.09618, 0.2127, 0.09618, 0.2495, 0.2449, 0.2862, 0.2449, 0.2494, 0.2821, 0.2494, 0.2821, 0.2862, 0.2449, 0.323, 0.2449, 0.2862, 0.2821, 0.2862, 0.2821, 0.3229, 0.2821, 0.3229, 0.2821, 0.2862, 0.3193, 0.2862, 0.3193, 0.3229, 0.1706, 0.2862, 0.1706, 0.2494, 0.2078, 0.2494, 0.2077, 0.2862, 0.1706, 0.3229, 0.1706, 0.2862, 0.2077, 0.2862, 0.2077, 0.323, 0.2077, 0.323, 0.2077, 0.2862, 0.2449, 0.2862, 0.2449, 0.323, 0.1706, 0.2126, 0.1706, 0.1758, 0.2078, 0.1758, 0.2078, 0.2126, 0.1706, 0.2494, 0.1706, 0.2126, 0.2078, 0.2126, 0.2078, 0.2494, 0.2078, 0.2494, 0.2078, 0.2126, 0.2449, 0.2126, 0.2449, 0.2494, 0.3937, 0.1391, 0.3937, 0.1023, 0.4309, 0.1023, 0.4309, 0.1391, 0.3937, 0.1759, 0.3937, 0.1391, 0.4309, 0.1391, 0.4309, 0.1759, 0.4309, 0.1759, 0.4309, 0.1391, 0.468, 0.139, 0.468, 0.1758, 0.3193, 0.139, 0.3193, 0.1023, 0.3565, 0.1023, 0.3565, 0.139, 0.3193, 0.1758, 0.3193, 0.139, 0.3565, 0.139, 0.3565, 0.1758, 0.3565, 0.1758, 0.3565, 0.139, 0.3937, 0.1391, 0.3937, 0.1759, 0.3031, 0.07875, 0.3031, 0.04192, 0.3565, 0.006229, 0.3565, 0.04306, 0.3193, 0.1023, 0.3031, 0.07875, 0.3565, 0.04306, 0.3565, 0.1023, 0.3565, 0.1023, 0.3565, 0.04306, 0.3937, 0.04311, 0.3937, 0.1023, 0.3936, 0.2864, 0.3936, 0.2496, 0.4309, 0.2494, 0.4309, 0.2862, 0.3937, 0.323, 0.3936, 0.2864, 0.4309, 0.2862, 0.4309, 0.323, 0.4309, 0.323, 0.4309, 0.2862, 0.468, 0.2862, 0.468, 0.323, 0.3193, 0.2862, 0.3193, 0.2494, 0.3565, 0.2496, 0.3565, 0.2864, 0.3193, 0.3229, 0.3193, 0.2862, 0.3565, 0.2864, 0.3565, 0.3229, 0.3565, 0.3229, 0.3565, 0.2864, 0.3936, 0.2864, 0.3937, 0.323, 0.3193, 0.2126, 0.3193, 0.1758, 0.3565, 0.1758, 0.3565, 0.2126, 0.3193, 0.2494, 0.3193, 0.2126, 0.3565, 0.2126, 0.3565, 0.2496, 0.3565, 0.2496, 0.3565, 0.2126, 0.3937, 0.2126, 0.3936, 0.2496, 0.5424, 0.2862, 0.5424, 0.2494, 0.5619, 0.241, 0.5619, 0.2778, 0.5424, 0.323, 0.5424, 0.2862, 0.5619, 0.2778, 0.5796, 0.3153, 0.5796, 0.3153, 0.5619, 0.2778, 0.5991, 0.2778, 0.6168, 0.3153, 0.468, 0.2862, 0.468, 0.2495, 0.5052, 0.2495, 0.5052, 0.2862, 0.468, 0.323, 0.468, 0.2862, 0.5052, 0.2862, 0.5052, 0.323, 0.5052, 0.323, 0.5052, 0.2862, 0.5424, 0.2862, 0.5424, 0.323, 0.468, 0.2126, 0.468, 0.1758, 0.5052, 0.1759, 0.5052, 0.2126, 0.468, 0.2495, 0.468, 0.2126, 0.5052, 0.2126, 0.5052, 0.2495, 0.5052, 0.2495, 0.5052, 0.2126, 0.5424, 0.2126, 0.5424, 0.2494, 0.5424, 0.2126, 0.5424, 0.176, 0.6021, 0.1759, 0.6021, 0.2126, 0.5424, 0.2494, 0.5424, 0.2126, 0.6021, 0.2126, 0.5619, 0.241, 0.5619, 0.241, 0.6021, 0.2126, 0.6393, 0.2126, 0.5991, 0.241, 0.3937, 0.2126, 0.3937, 0.1759, 0.4309, 0.1759, 0.4309, 0.2126, 0.3936, 0.2496, 0.3937, 0.2126, 0.4309, 0.2126, 0.4309, 0.2494, 0.4309, 0.2494, 0.4309, 0.2126, 0.468, 0.2126, 0.468, 0.2495, 0.3937, 0.04311, 0.3937, 0.006231, 0.4309, 0.02866, 0.4309, 0.06553, 0.3937, 0.1023, 0.3937, 0.04311, 0.4309, 0.06553, 0.4309, 0.1023, 0.4309, 0.1023, 0.4309, 0.06553, 0.4681, 0.06545, 0.4681, 0.1022, 0.2449, 0.2126, 0.2449, 0.1759, 0.2821, 0.1759, 0.2821, 0.2126, 0.2449, 0.2494, 0.2449, 0.2126, 0.2821, 0.2126, 0.2821, 0.2494, 0.2821, 0.2494, 0.2821, 0.2126, 0.3193, 0.2126, 0.3193, 0.2494, 0.09618, 0.2127, 0.0962, 0.1758, 0.1334, 0.1758, 0.1334, 0.2127, 0.09618, 0.2495, 0.09618, 0.2127, 0.1334, 0.2127, 0.1334, 0.2495, 0.1334, 0.2495, 0.1334, 0.2127, 0.1706, 0.2126, 0.1706, 0.2494, 0.0962, 0.05116, 0.0962, 0.01438, 0.1334, 0.04802, 0.1334, 0.0848, 0.09619, 0.1023, 0.0962, 0.05116, 0.1334, 0.0848, 0.1334, 0.1023, 0.1334, 0.1023, 0.1334, 0.0848, 0.1706, 0.08485, 0.1706, 0.1023, 0.2449, 0.5069, 0.2449, 0.4702, 0.2821, 0.4702, 0.2821, 0.507, 0.2449, 0.5437, 0.2449, 0.5069, 0.2821, 0.507, 0.2821, 0.5437, 0.2821, 0.5437, 0.2821, 0.507, 0.3193, 0.507, 0.3193, 0.5437, 0.09619, 0.5069, 0.09619, 0.4701, 0.1334, 0.4701, 0.1333, 0.5071, 0.09618, 0.5437, 0.09619, 0.5069, 0.1333, 0.5071, 0.1334, 0.5438, 0.1334, 0.5438, 0.1333, 0.5071, 0.1705, 0.507, 0.1705, 0.5438, 0.09618, 0.3598, 0.09619, 0.323, 0.1334, 0.3229, 0.1334, 0.3597, 0.09618, 0.3966, 0.09618, 0.3598, 0.1334, 0.3597, 0.1334, 0.3966, 0.1334, 0.3966, 0.1334, 0.3597, 0.1706, 0.3597, 0.1705, 0.3966, 0.5424, 0.5071, 0.5424, 0.4703, 0.5608, 0.4701, 0.5608, 0.5069, 0.5424, 0.5438, 0.5424, 0.5071, 0.5608, 0.5069, 0.5796, 0.5258, 0.5796, 0.5258, 0.5608, 0.5069, 0.5979, 0.5069, 0.6168, 0.5258, 0.3937, 0.507, 0.3937, 0.4702, 0.4308, 0.4702, 0.4308, 0.507, 0.3937, 0.5437, 0.3937, 0.507, 0.4308, 0.507, 0.4308, 0.5438, 0.4308, 0.5438, 0.4308, 0.507, 0.468, 0.5069, 0.468, 0.5438, 0.3937, 0.3597, 0.3937, 0.323, 0.4309, 0.323, 0.4309, 0.3597, 0.3937, 0.3965, 0.3937, 0.3597, 0.4309, 0.3597, 0.4308, 0.3967, 0.4308, 0.3967, 0.4309, 0.3597, 0.468, 0.3597, 0.468, 0.3967, 0.5424, 0.3598, 0.5424, 0.323, 0.5796, 0.3153, 0.5796, 0.3521, 0.5424, 0.3966, 0.5424, 0.3598, 0.5796, 0.3521, 0.6021, 0.3966, 0.6021, 0.3966, 0.5796, 0.3521, 0.6168, 0.3521, 0.6393, 0.3965, 0.2449, 0.3597, 0.2449, 0.323, 0.2821, 0.3229, 0.2821, 0.3597, 0.2449, 0.3965, 0.2449, 0.3597, 0.2821, 0.3597, 0.2821, 0.3965, 0.2821, 0.3965, 0.2821, 0.3597, 0.3193, 0.3599, 0.3193, 0.3966, 0.2331, 0.04713, 0.2331, 0.01034, 0.2659, 0.04192, 0.2659, 0.07871, 0.2449, 0.1022, 0.2331, 0.04713, 0.2659, 0.07871, 0.2821, 0.1022, 0.2821, 0.1022, 0.2659, 0.07871, 0.3031, 0.07875, 0.3193, 0.1023, 0.5424, 0.03684, 0.5424, 1.86e-06, 0.5796, 0.02867, 0.5642, 0.06552, 0.5424, 0.1023, 0.5424, 0.03684, 0.5642, 0.06552, 0.5642, 0.1023, 0.5642, 0.1023, 0.5642, 0.06552, 0.6014, 0.06548, 0.6014, 0.1023, 0.8702, 0.08086, 0.8719, 0.05105, 0.8957, 0.0299, 0.8964, 0.06048, 0.8712, 0.3305, 0.8685, 0.2993, 0.8934, 0.2911, 0.8941, 0.3217, 0.6964, 0.385, 0.6894, 0.3524, 0.7185, 0.3456, 0.7192, 0.3761, 0.8718, 0.7246, 0.8904, 0.7491, 0.877, 0.7694, 0.8585, 0.745, 0.6936, 0.2627, 0.6929, 0.2321, 0.7157, 0.2232, 0.7164, 0.2538, 0.9985, 0.1995, 0.9706, 0.19, 0.9686, 0.1636, 0.9965, 0.173, 0.6211, 0.7375, 0.6236, 0.768, 0.6013, 0.7782, 0.5988, 0.7477, 0.7059, 0.8166, 0.722, 0.7905, 0.7461, 0.7952, 0.73, 0.8213, 0.3877, 0.7168, 0.3821, 0.6872, 0.4106, 0.6745, 0.4162, 0.7041, 0.6703, 0.6891, 0.6864, 0.663, 0.7105, 0.6677, 0.6944, 0.6938, 0.8699, 0.441, 0.8669, 0.4096, 0.8921, 0.4015, 0.8928, 0.4321, 0.7831, 0.4694, 0.7899, 0.4412, 0.8127, 0.4324, 0.8134, 0.4629, 0.9922, 0.1321, 0.9702, 0.1178, 0.9702, 0.09126, 0.9995, 0.1014, 0.872, 0.1903, 0.8756, 0.1611, 0.8985, 0.1522, 0.8992, 0.1828, 0.3122, 0.7895, 0.3358, 0.803, 0.3358, 0.8295, 0.3095, 0.8176, 0.7797, 0.08574, 0.779, 0.05516, 0.8019, 0.04628, 0.8026, 0.07686, 0.9458, 0.9069, 0.9716, 0.8999, 0.9716, 0.932, 0.9458, 0.9389, 0.155, 0.9904, 0.155, 0.9613, 0.1796, 0.9509, 0.1796, 0.9799, 0.74, 0.1345, 0.7393, 0.104, 0.7621, 0.09508, 0.7629, 0.1257, 0.278, 0.9757, 0.2766, 0.9503, 0.3041, 0.9612, 0.303, 0.9884, 0.7308, 0.303, 0.7301, 0.2724, 0.7529, 0.2635, 0.7536, 0.2941, 0.7393, 0.2449, 0.735, 0.2132, 0.7578, 0.2044, 0.7621, 0.2361, 0.8896, 0.2468, 0.8866, 0.2155, 0.9138, 0.208, 0.9145, 0.2385, 0.9629, 0.8241, 0.9643, 0.7959, 0.9912, 0.8065, 0.9902, 0.8344, 0.3095, 0.8441, 0.3358, 0.856, 0.3358, 0.8825, 0.308, 0.8715, 0.1422, 0.8967, 0.1681, 0.8901, 0.1681, 0.9226, 0.136, 0.9238, 0.7391, 0.427, 0.7384, 0.3965, 0.7656, 0.389, 0.7663, 0.4195, 0.7421, 0.3673, 0.7414, 0.3367, 0.7642, 0.3278, 0.7649, 0.3584, 0.7927, 0.5161, 0.7838, 0.5, 0.8141, 0.4935, 0.8134, 0.5289, 0.4512, 0.6682, 0.463, 0.6444, 0.4853, 0.6659, 0.4733, 0.6815, 0.9393, 0.8334, 0.9629, 0.8469, 0.9629, 0.8734, 0.9321, 0.8642, 0.8914, 0.4918, 0.8915, 0.4634, 0.9144, 0.4546, 0.9153, 0.4921, 0.8378, 0.5205, 0.8318, 0.483, 0.8547, 0.4741, 0.8596, 0.4971, 0.9686, 0.3618, 0.998, 0.37, 0.998, 0.398, 0.9708, 0.3883, 0.8282, 0.7731, 0.8108, 0.7931, 0.7968, 0.767, 0.8142, 0.747, 0.04684, 0.9215, 0.0825, 0.9116, 0.08068, 0.9518, 0.05041, 0.9455, 0.8177, 0.8889, 0.7931, 0.8841, 0.7825, 0.8584, 0.8039, 0.8389, 0.9958, 0.4896, 0.9943, 0.5325, 0.9693, 0.5199, 0.9686, 0.4939, 0.3539, 0.8123, 0.3466, 0.7825, 0.38, 0.7605, 0.3915, 0.8077, 0.5359, 0.6549, 0.5264, 0.6796, 0.5068, 0.6692, 0.5163, 0.6444, 0.66, 0.8788, 0.687, 0.8393, 0.7124, 0.8456, 0.687, 0.8869, 0.4935, 0.8597, 0.4799, 0.8568, 0.4799, 0.8275, 0.4935, 0.8304, 0.6543, 0.8031, 0.6704, 0.777, 0.6945, 0.7817, 0.6784, 0.8078, 0.8992, 0.5874, 0.9177, 0.6119, 0.9044, 0.6322, 0.8858, 0.6077, 0.5732, 0.978, 0.5539, 0.9524, 0.5759, 0.9417, 0.5833, 0.973, 0.585, 0.8395, 0.5644, 0.8183, 0.5644, 0.7903, 0.585, 0.8115, 0.7059, 0.641, 0.7196, 0.612, 0.7436, 0.6167, 0.73, 0.6457, 0.1157, 0.6802, 0.1145, 0.6511, 0.1287, 0.6444, 0.1299, 0.6736, 0.1225, 0.901, 0.1225, 0.9382, 0.1137, 0.9453, 0.1035, 0.9164, 0.6887, 0.3219, 0.6943, 0.2933, 0.7171, 0.2844, 0.7178, 0.315, 0.9922, 0.2659, 0.9686, 0.2524, 0.9686, 0.2259, 0.9983, 0.2358, 0.64, 0.278, 0.6393, 0.2474, 0.6621, 0.2385, 0.6628, 0.2691, 0.6882, 0.2003, 0.6875, 0.1697, 0.7103, 0.1608, 0.711, 0.1914, 0.8643, 0.6307, 0.8868, 0.6539, 0.8734, 0.6743, 0.8509, 0.651, 0.1635, 0.7504, 0.1887, 0.766, 0.1842, 0.7921, 0.1591, 0.7765, 0.5301, 0.9736, 0.5063, 0.9857, 0.5021, 0.9556, 0.5259, 0.9436, 0.6878, 0.7524, 0.7038, 0.7263, 0.73, 0.7335, 0.714, 0.7597, 0.6386, 0.9423, 0.6148, 0.9543, 0.6088, 0.9233, 0.6386, 0.9145, 0.8898, 0.3797, 0.8915, 0.3499, 0.9143, 0.341, 0.915, 0.3716, 0.8349, 0.3929, 0.8267, 0.3599, 0.857, 0.3534, 0.8553, 0.3833, 0.826, 0.3294, 0.8328, 0.3012, 0.8535, 0.2916, 0.8563, 0.3229, 0.8924, 0.1235, 0.8893, 0.09214, 0.9146, 0.08403, 0.9153, 0.1146, 0.8223, 0.1461, 0.8216, 0.1155, 0.849, 0.108, 0.8521, 0.1394, 0.8662, 0.906, 0.8569, 0.8807, 0.8793, 0.8711, 0.8913, 0.8968, 0.8832, 0.9326, 0.8662, 0.906, 0.8913, 0.8968, 0.8954, 0.9115, 0.7988, 0.1244, 0.8026, 0.07686, 0.8278, 0.08711, 0.8216, 0.1155, 0.8026, 0.07686, 0.8019, 0.04628, 0.8271, 0.05654, 0.8278, 0.08711, 0.8299, 0.1788, 0.8223, 0.1461, 0.8521, 0.1394, 0.8528, 0.17, 0.9142, 0.941, 0.9458, 0.9389, 0.94, 0.9661, 0.9085, 0.9682, 0.7995, 0.155, 0.7988, 0.1244, 0.8216, 0.1155, 0.8223, 0.1461, 0.8756, 0.1611, 0.8924, 0.1235, 0.9153, 0.1146, 0.8985, 0.1522, 0.8528, 0.17, 0.8521, 0.1394, 0.8924, 0.1235, 0.8756, 0.1611, 0.8521, 0.1394, 0.849, 0.108, 0.8893, 0.09214, 0.8924, 0.1235, 0.8267, 0.3599, 0.826, 0.3294, 0.8563, 0.3229, 0.857, 0.3534, 0.8038, 0.3688, 0.8031, 0.3382, 0.826, 0.3294, 0.8267, 0.3599, 0.9995, 0.1014, 0.9702, 0.09126, 0.9686, 0.06567, 0.9995, 0.07487, 0.1088, 0.9898, 0.08413, 1.0, 0.08413, 0.9709, 0.1088, 0.9607, 0.8127, 0.4324, 0.812, 0.4018, 0.8349, 0.3929, 0.8356, 0.4235, 0.136, 0.9238, 0.1681, 0.9226, 0.1619, 0.9496, 0.1299, 0.9509, 0.8669, 0.4096, 0.8898, 0.3797, 0.915, 0.3716, 0.8921, 0.4015, 0.856, 0.4138, 0.8553, 0.3833, 0.8898, 0.3797, 0.8669, 0.4096, 0.8553, 0.3833, 0.857, 0.3534, 0.8915, 0.3499, 0.8898, 0.3797, 0.7038, 0.7263, 0.722, 0.7027, 0.7461, 0.7074, 0.73, 0.7335, 0.6797, 0.7216, 0.6944, 0.6938, 0.722, 0.7027, 0.7038, 0.7263, 0.6944, 0.6938, 0.7105, 0.6677, 0.7381, 0.6766, 0.722, 0.7027, 0.6704, 0.777, 0.6878, 0.7524, 0.714, 0.7597, 0.6945, 0.7817, 0.4802, 0.9794, 0.4521, 0.9855, 0.4565, 0.9581, 0.4802, 0.9486, 0.6637, 0.7477, 0.6797, 0.7216, 0.7038, 0.7263, 0.6878, 0.7524, 0.5539, 0.9616, 0.5301, 0.9736, 0.5259, 0.9436, 0.5539, 0.9338, 0.6945, 0.7817, 0.714, 0.7597, 0.7381, 0.7644, 0.722, 0.7905, 0.714, 0.7597, 0.73, 0.7335, 0.7541, 0.7382, 0.7381, 0.7644, 0.8868, 0.6539, 0.9166, 0.6932, 0.9032, 0.7136, 0.8734, 0.6743, 0.13, 0.6983, 0.1489, 0.7035, 0.1635, 0.7504, 0.1299, 0.7228, 0.1489, 0.7035, 0.1698, 0.7207, 0.1887, 0.766, 0.1635, 0.7504, 0.9716, 0.9395, 0.9716, 0.9073, 0.9973, 0.8999, 0.9973, 0.9321, 0.8592, 0.5858, 0.8858, 0.6077, 0.8643, 0.6307, 0.8537, 0.6037, 0.8858, 0.6077, 0.9044, 0.6322, 0.8868, 0.6539, 0.8643, 0.6307, 0.6929, 0.2321, 0.6882, 0.2003, 0.711, 0.1914, 0.7157, 0.2232, 0.6621, 0.2385, 0.6693, 0.2104, 0.6882, 0.2003, 0.6929, 0.2321, 0.4521, 0.9787, 0.4234, 0.9851, 0.4269, 0.9576, 0.4521, 0.9486, 0.9686, 0.03791, 1.0, 0.02997, 1.0, 0.05773, 0.9686, 0.06567, 0.9721, 0.01205, 0.9959, 0.0, 1.0, 0.02997, 0.9686, 0.03791, 0.9965, 0.173, 0.9686, 0.1636, 0.974, 0.1321, 0.9985, 0.1439, 0.6148, 0.9543, 0.5911, 0.9664, 0.585, 0.9353, 0.6088, 0.9233, 0.7105, 0.6677, 0.73, 0.6457, 0.7541, 0.6504, 0.7381, 0.6766, 0.73, 0.6457, 0.7436, 0.6167, 0.7702, 0.6243, 0.7541, 0.6504, 0.6894, 0.3524, 0.6887, 0.3219, 0.7178, 0.315, 0.7185, 0.3456, 0.6665, 0.3613, 0.6658, 0.3307, 0.6887, 0.3219, 0.6894, 0.3524, 0.9983, 0.2358, 0.9686, 0.2259, 0.9686, 0.1995, 0.9983, 0.2093, 0.1002, 0.8785, 0.1225, 0.901, 0.1035, 0.9164, 0.08908, 0.8876, 0.6284, 0.671, 0.5988, 0.6868, 0.6038, 0.6571, 0.6366, 0.6444, 0.2187, 0.8308, 0.1825, 0.8254, 0.1662, 0.8013, 0.2024, 0.8066, 0.6393, 0.6549, 0.6653, 0.6307, 0.6794, 0.6334, 0.6634, 0.6596, 0.07585, 0.7208, 0.08811, 0.6893, 0.1157, 0.6802, 0.1035, 0.7118, 0.08811, 0.6893, 0.09033, 0.6624, 0.1145, 0.6511, 0.1157, 0.6802, 0.1299, 0.9903, 0.1299, 0.96, 0.155, 0.9509, 0.155, 0.9811, 0.6634, 0.6596, 0.6794, 0.6334, 0.7059, 0.641, 0.6864, 0.663, 0.6794, 0.6334, 0.6979, 0.6102, 0.7196, 0.612, 0.7059, 0.641, 0.5539, 0.9524, 0.569, 0.9285, 0.5833, 0.906, 0.5759, 0.9417, 0.5696, 0.8941, 0.5644, 0.8762, 0.585, 0.8395, 0.585, 0.8693, 0.5644, 0.8762, 0.5588, 0.847, 0.5644, 0.8183, 0.585, 0.8395, 0.1662, 0.8013, 0.1381, 0.8109, 0.1299, 0.8017, 0.158, 0.7921, 0.1825, 0.8254, 0.1558, 0.8308, 0.1381, 0.8109, 0.1662, 0.8013, 0.1122, 0.8032, 0.08413, 0.8258, 0.0854, 0.7957, 0.1169, 0.7758, 0.9731, 0.6136, 0.9415, 0.6214, 0.9415, 0.5936, 0.9731, 0.5858, 0.9693, 0.6393, 0.9494, 0.6534, 0.9415, 0.6214, 0.9731, 0.6136, 0.9494, 0.6534, 0.9217, 0.6634, 0.9177, 0.6335, 0.9415, 0.6214, 0.9686, 0.3018, 0.9983, 0.2957, 0.9951, 0.3233, 0.9693, 0.3321, 0.9733, 0.2752, 0.9983, 0.2659, 0.9983, 0.2957, 0.9686, 0.3018, 0.9715, 0.7298, 0.9984, 0.7381, 0.9984, 0.7679, 0.9729, 0.7585, 0.03258, 0.8919, 0.01473, 0.9116, 0.0, 0.8851, 0.02253, 0.866, 0.2692, 0.8518, 0.2753, 0.8218, 0.303, 0.8019, 0.2968, 0.8319, 0.2753, 0.8218, 0.2822, 0.7923, 0.308, 0.7895, 0.303, 0.8019, 0.6468, 0.9084, 0.66, 0.8788, 0.687, 0.8869, 0.6725, 0.915, 0.02253, 0.866, 0.0, 0.8851, 0.01005, 0.837, 0.03258, 0.8179, 0.654, 0.8446, 0.6629, 0.8346, 0.687, 0.8393, 0.66, 0.8788, 0.8412, 0.6477, 0.823, 0.6041, 0.8349, 0.5858, 0.8509, 0.6054, 0.831, 0.6749, 0.8171, 0.6299, 0.823, 0.6041, 0.8412, 0.6477, 0.9962, 0.6244, 0.9962, 0.6549, 0.9731, 0.6633, 0.9731, 0.6327, 0.3124, 0.726, 0.3286, 0.6906, 0.3341, 0.7446, 0.3116, 0.7635, 0.3026, 0.7, 0.3144, 0.664, 0.3286, 0.6906, 0.3124, 0.726, 0.3144, 0.664, 0.3324, 0.6444, 0.3466, 0.6711, 0.3286, 0.6906, 0.9958, 0.4632, 0.9958, 0.4896, 0.9686, 0.4939, 0.9686, 0.4675, 0.403, 0.8378, 0.3915, 0.8077, 0.4162, 0.7946, 0.4234, 0.8244, 0.3915, 0.8077, 0.38, 0.7605, 0.403, 0.7473, 0.4162, 0.7946, 0.08135, 0.7665, 0.08053, 0.7376, 0.122, 0.725, 0.1228, 0.7539, 0.05411, 0.7758, 0.05633, 0.749, 0.08053, 0.7376, 0.08135, 0.7665, 0.8282, 0.9146, 0.8076, 0.9103, 0.7931, 0.8841, 0.8177, 0.8889, 0.5264, 0.6796, 0.521, 0.7134, 0.5021, 0.6928, 0.5068, 0.6692, 0.5452, 0.7002, 0.5433, 0.7331, 0.521, 0.7134, 0.5264, 0.6796, 0.5433, 0.7331, 0.5452, 0.7796, 0.523, 0.7599, 0.521, 0.7134, 0.3821, 0.6872, 0.383, 0.6582, 0.4001, 0.6444, 0.4106, 0.6745, 0.9716, 0.979, 0.9743, 0.9494, 0.9973, 0.9395, 0.9973, 0.9715, 0.05041, 0.9455, 0.08068, 0.9518, 0.0825, 0.9787, 0.05224, 0.9724, 0.8318, 0.483, 0.8311, 0.4524, 0.854, 0.4435, 0.8547, 0.4741, 0.4211, 0.9498, 0.4211, 0.9763, 0.3914, 0.9668, 0.3914, 0.9403, 0.9712, 0.3321, 0.9958, 0.3436, 0.998, 0.37, 0.9686, 0.3618, 0.8385, 0.5511, 0.8378, 0.5205, 0.8596, 0.4971, 0.8603, 0.5277, 0.8141, 0.5595, 0.8134, 0.5289, 0.8378, 0.5205, 0.8385, 0.5511, 0.4197, 0.9198, 0.4211, 0.9498, 0.3914, 0.9403, 0.3961, 0.9061, 0.8833, 0.5258, 0.8914, 0.4918, 0.9153, 0.4921, 0.9071, 0.5261, 0.8603, 0.5277, 0.8596, 0.4971, 0.8914, 0.4918, 0.8833, 0.5258, 0.8596, 0.4971, 0.8547, 0.4741, 0.8915, 0.4634, 0.8914, 0.4918, 0.9134, 0.8213, 0.9393, 0.8334, 0.9321, 0.8642, 0.9085, 0.8507, 0.9134, 0.7948, 0.9393, 0.8069, 0.9393, 0.8334, 0.9134, 0.8213, 0.73, 0.8213, 0.7461, 0.7952, 0.7702, 0.7999, 0.7541, 0.826, 0.7059, 0.9044, 0.7204, 0.8764, 0.7569, 0.8704, 0.7409, 0.8966, 0.6725, 0.915, 0.687, 0.8869, 0.7204, 0.8764, 0.7059, 0.9044, 0.687, 0.8869, 0.7124, 0.8456, 0.7365, 0.8503, 0.7204, 0.8764, 0.7934, 0.5467, 0.7927, 0.5161, 0.8134, 0.5289, 0.8141, 0.5595, 0.4616, 0.7052, 0.4733, 0.6815, 0.4918, 0.7034, 0.4801, 0.7272, 0.4733, 0.6815, 0.4853, 0.6659, 0.5021, 0.6881, 0.4918, 0.7034, 0.7384, 0.3965, 0.7421, 0.3673, 0.7649, 0.3584, 0.7656, 0.389, 0.9715, 0.6923, 0.9992, 0.7033, 0.9992, 0.7298, 0.9715, 0.7188, 0.7192, 0.3761, 0.7185, 0.3456, 0.7414, 0.3367, 0.7421, 0.3673, 0.7442, 0.459, 0.7391, 0.427, 0.7663, 0.4195, 0.767, 0.4501, 0.5539, 0.9338, 0.5259, 0.9436, 0.5259, 0.9158, 0.5539, 0.906, 0.7163, 0.4359, 0.7156, 0.4053, 0.7384, 0.3965, 0.7391, 0.427, 0.7899, 0.4412, 0.7892, 0.4107, 0.812, 0.4018, 0.8127, 0.4324, 0.767, 0.4501, 0.7663, 0.4195, 0.7892, 0.4107, 0.7899, 0.4412, 0.7663, 0.4195, 0.7656, 0.389, 0.7885, 0.3801, 0.7892, 0.4107, 0.9643, 0.7959, 0.9633, 0.7694, 0.9902, 0.7801, 0.9912, 0.8065, 0.8057, 0.248, 0.805, 0.2174, 0.8279, 0.2085, 0.8286, 0.2391, 0.3095, 0.8176, 0.3358, 0.8295, 0.3358, 0.856, 0.3095, 0.8441, 0.9639, 0.8505, 0.9629, 0.8241, 0.9902, 0.8344, 0.9912, 0.8609, 0.8083, 0.3095, 0.8076, 0.279, 0.8321, 0.2706, 0.8328, 0.3012, 0.8076, 0.279, 0.8057, 0.248, 0.8286, 0.2391, 0.8321, 0.2706, 0.8685, 0.2993, 0.8896, 0.2468, 0.9145, 0.2385, 0.8934, 0.2911, 0.8535, 0.2916, 0.8528, 0.261, 0.8896, 0.2468, 0.8685, 0.2993, 0.8528, 0.261, 0.8498, 0.2297, 0.8866, 0.2155, 0.8896, 0.2468, 0.2766, 0.9581, 0.2434, 0.9503, 0.2434, 0.9238, 0.2766, 0.9316, 0.267, 0.9903, 0.2434, 0.9768, 0.2434, 0.9503, 0.2766, 0.9581, 0.9716, 0.4533, 0.9686, 0.4271, 0.9979, 0.4344, 0.9979, 0.4632, 0.3524, 0.879, 0.3864, 0.879, 0.3807, 0.9061, 0.3466, 0.9061, 0.3581, 0.8518, 0.3839, 0.8448, 0.3864, 0.879, 0.3524, 0.879, 0.3839, 0.8448, 0.4097, 0.8378, 0.4122, 0.872, 0.3864, 0.879, 0.7855, 0.3184, 0.7848, 0.2878, 0.8076, 0.279, 0.8083, 0.3095, 0.7642, 0.3278, 0.7536, 0.2941, 0.7848, 0.2878, 0.7855, 0.3184, 0.7536, 0.2941, 0.7529, 0.2635, 0.7857, 0.2578, 0.7848, 0.2878, 0.7371, 0.1532, 0.74, 0.1345, 0.7629, 0.1257, 0.76, 0.1443, 0.7103, 0.1608, 0.7183, 0.1297, 0.74, 0.1345, 0.7371, 0.1532, 0.2187, 0.8098, 0.2386, 0.7921, 0.2386, 0.8284, 0.2187, 0.8461, 0.735, 0.2132, 0.7343, 0.1827, 0.7571, 0.1738, 0.7578, 0.2044, 0.9686, 0.4271, 0.969, 0.398, 0.9949, 0.4081, 0.9979, 0.4344, 0.711, 0.1914, 0.7103, 0.1608, 0.7371, 0.1532, 0.7343, 0.1827, 0.92, 0.9138, 0.9458, 0.9069, 0.9458, 0.9389, 0.9142, 0.941, 0.7578, 0.2044, 0.7571, 0.1738, 0.7835, 0.166, 0.7843, 0.1966, 0.7571, 0.1738, 0.76, 0.1443, 0.7828, 0.1354, 0.7835, 0.166, 0.8509, 0.9851, 0.8573, 0.9434, 0.8818, 0.9326, 0.8818, 0.9788, 0.76, 0.1443, 0.7629, 0.1257, 0.7797, 0.08574, 0.7828, 0.1354, 0.7629, 0.1257, 0.7621, 0.09508, 0.779, 0.05516, 0.7797, 0.08574, 0.2766, 0.9503, 0.2766, 0.9238, 0.3041, 0.9348, 0.3041, 0.9612, 0.7529, 0.2635, 0.7621, 0.2361, 0.785, 0.2272, 0.7857, 0.2578, 0.7621, 0.2361, 0.7578, 0.2044, 0.7843, 0.1966, 0.785, 0.2272, 0.8866, 0.2155, 0.872, 0.1903, 0.8992, 0.1828, 0.9138, 0.208, 0.8498, 0.2297, 0.8491, 0.1992, 0.872, 0.1903, 0.8866, 0.2155, 0.308, 0.8715, 0.3358, 0.8825, 0.3358, 0.909, 0.308, 0.898, 0.1681, 0.8901, 0.194, 0.8835, 0.194, 0.916, 0.1681, 0.9226, 0.7656, 0.389, 0.7649, 0.3584, 0.7878, 0.3495, 0.7885, 0.3801, 0.9746, 0.5966, 0.999, 0.5858, 0.999, 0.6145, 0.9731, 0.6244, 0.7838, 0.5, 0.7831, 0.4694, 0.8134, 0.4629, 0.8141, 0.4935, 0.761, 0.5089, 0.7603, 0.4783, 0.7831, 0.4694, 0.7838, 0.5, 0.9321, 0.8642, 0.9629, 0.8734, 0.9629, 0.8999, 0.9321, 0.8907, 0.8915, 0.4634, 0.8699, 0.441, 0.8928, 0.4321, 0.9144, 0.4546, 0.8547, 0.4741, 0.854, 0.4435, 0.8699, 0.441, 0.8915, 0.4634, 0.854, 0.4435, 0.856, 0.4138, 0.8669, 0.4096, 0.8699, 0.441, 0.8108, 0.7931, 0.7876, 0.8125, 0.777, 0.7868, 0.7968, 0.767, 0.8178, 0.8184, 0.8039, 0.8389, 0.7876, 0.8125, 0.8108, 0.7931, 0.8039, 0.8389, 0.7825, 0.8584, 0.7702, 0.8325, 0.7876, 0.8125, 0.403, 0.7473, 0.3877, 0.7168, 0.4162, 0.7041, 0.4234, 0.7338, 0.38, 0.7605, 0.369, 0.7304, 0.3877, 0.7168, 0.403, 0.7473, 0.369, 0.7304, 0.3617, 0.7007, 0.3821, 0.6872, 0.3877, 0.7168, 0.9116, 0.7694, 0.9393, 0.7805, 0.9393, 0.8069, 0.9134, 0.7948, 0.6629, 0.8346, 0.6784, 0.8078, 0.7059, 0.8166, 0.687, 0.8393, 0.6784, 0.8078, 0.6945, 0.7817, 0.722, 0.7905, 0.7059, 0.8166, 0.1344, 0.6722, 0.1533, 0.6774, 0.1489, 0.7035, 0.13, 0.6983, 0.1432, 0.6444, 0.162, 0.6744, 0.1533, 0.6774, 0.1344, 0.6722, 0.6379, 0.7488, 0.6363, 0.7782, 0.6236, 0.768, 0.6211, 0.7375, 0.7196, 0.612, 0.7356, 0.5858, 0.7597, 0.5905, 0.7436, 0.6167, 0.9916, 0.8907, 0.9629, 0.8974, 0.9665, 0.8701, 0.9916, 0.8609, 0.1035, 0.9164, 0.1137, 0.9453, 0.09051, 0.9607, 0.08413, 0.9318, 0.6943, 0.2933, 0.6936, 0.2627, 0.7164, 0.2538, 0.7171, 0.2844, 0.6714, 0.3022, 0.6628, 0.2691, 0.6936, 0.2627, 0.6943, 0.2933, 0.6628, 0.2691, 0.6621, 0.2385, 0.6929, 0.2321, 0.6936, 0.2627, 0.8818, 0.9783, 0.8818, 0.9465, 0.9046, 0.9326, 0.9046, 0.9644, 0.8734, 0.6743, 0.9032, 0.7136, 0.8718, 0.7246, 0.8601, 0.6946, 0.9032, 0.7136, 0.9177, 0.7393, 0.8904, 0.7491, 0.8718, 0.7246, 0.9757, 0.6634, 0.9992, 0.6768, 0.9992, 0.7033, 0.9715, 0.6923, 0.73, 0.7335, 0.7461, 0.7074, 0.7702, 0.7121, 0.7541, 0.7382, 0.6386, 0.9145, 0.6088, 0.9233, 0.6088, 0.8955, 0.6386, 0.8868, 0.8915, 0.3499, 0.8712, 0.3305, 0.8941, 0.3217, 0.9143, 0.341, 0.857, 0.3534, 0.8563, 0.3229, 0.8712, 0.3305, 0.8915, 0.3499, 0.8455, 0.8373, 0.8455, 0.8651, 0.8282, 0.8465, 0.8282, 0.8188, 0.8893, 0.09214, 0.8702, 0.08086, 0.8964, 0.06048, 0.9146, 0.08403, 0.849, 0.108, 0.8474, 0.08973, 0.8702, 0.08086, 0.8893, 0.09214, 0.8913, 0.8968, 0.8793, 0.8711, 0.8965, 0.8508, 0.9085, 0.8765, 0.2222, 0.7119, 0.2434, 0.7627, 0.1887, 0.766, 0.1698, 0.7207, 0.04684, 0.9658, 0.0, 0.9658, 0.004693, 0.9116, 0.04637, 0.9116, 0.9678, 0.2345, 0.944, 0.2936, 0.8934, 0.2911, 0.9145, 0.2385, 0.9498, 0.1375, 0.9506, 0.1718, 0.8992, 0.1828, 0.8985, 0.1522, 0.308, 0.8762, 0.2769, 0.8986, 0.2692, 0.8518, 0.2968, 0.8319, 0.07574, 0.7758, 0.08413, 0.8045, 0.03258, 0.8179, 0.02512, 0.7924, 0.2536, 0.7603, 0.2544, 0.7182, 0.3124, 0.726, 0.3116, 0.7635, 0.2164, 0.8835, 0.1757, 0.8775, 0.1825, 0.8254, 0.2187, 0.8308, 0.02444, 0.714, 0.03821, 0.6786, 0.08811, 0.6893, 0.07585, 0.7208, 0.2646, 0.7895, 0.2536, 0.7603, 0.3116, 0.7635, 0.3215, 0.7895, 0.4799, 0.921, 0.4684, 0.9486, 0.4234, 0.9185, 0.4336, 0.894, 0.5143, 0.906, 0.5084, 0.8859, 0.5644, 0.8762, 0.5696, 0.8941, 0.812, 0.9146, 0.8499, 0.9259, 0.8499, 0.9757, 0.8161, 0.9656, 0.1169, 0.8531, 0.08539, 0.8785, 0.08413, 0.8258, 0.1122, 0.8032, 0.9684, 0.3841, 0.9426, 0.4177, 0.8921, 0.4015, 0.915, 0.3716, 0.8509, 0.8271, 0.8703, 0.8043, 0.8965, 0.8508, 0.8793, 0.8711, 0.944, 0.2936, 0.9448, 0.328, 0.8941, 0.3217, 0.8934, 0.2911, 0.9177, 0.7005, 0.9186, 0.6634, 0.9715, 0.6666, 0.9708, 0.6997, 0.469, 0.8275, 0.4521, 0.8023, 0.487, 0.7629, 0.5021, 0.7853, 0.9677, 0.4773, 0.9686, 0.5195, 0.9153, 0.4921, 0.9144, 0.4546, 0.6321, 0.7894, 0.6308, 0.8251, 0.585, 0.8558, 0.5861, 0.824, 0.194, 0.919, 0.2293, 0.8835, 0.2293, 0.9402, 0.1979, 0.9717, 0.7926, 0.6758, 0.7702, 0.6552, 0.7972, 0.6116, 0.8171, 0.6299, 0.7517, 0.9454, 0.7124, 0.9542, 0.7059, 0.9044, 0.7409, 0.8966, 0.2434, 0.6889, 0.2566, 0.6484, 0.3144, 0.664, 0.3026, 0.7, 0.4443, 0.7622, 0.4234, 0.7375, 0.4616, 0.7052, 0.4801, 0.7272, 0.2272, 0.6825, 0.2222, 0.7119, 0.1698, 0.7207, 0.1743, 0.6946, 0.0, 0.7758, 0.002495, 0.7456, 0.05633, 0.749, 0.05411, 0.7758, 0.5021, 0.8531, 0.5084, 0.8209, 0.5644, 0.8183, 0.5588, 0.847, 0.5966, 0.7371, 0.5988, 0.7894, 0.5452, 0.7796, 0.5433, 0.7331, 0.9686, 0.09521, 0.9498, 0.1375, 0.8985, 0.1522, 0.9153, 0.1146, 0.3466, 0.9061, 0.3914, 0.9237, 0.3914, 0.9751, 0.3516, 0.9595, 0.9466, 0.0, 0.9474, 0.03437, 0.8964, 0.06048, 0.8957, 0.0299, 0.2434, 0.7627, 0.2384, 0.7921, 0.1842, 0.7921, 0.1887, 0.766, 0.967, 0.2001, 0.9678, 0.2345, 0.9145, 0.2385, 0.9138, 0.208, 0.812, 0.966, 0.7702, 0.9736, 0.7748, 0.9214, 0.812, 0.9146, 0.07284, 0.8586, 0.08413, 0.8877, 0.03258, 0.8919, 0.02253, 0.866, 0.08413, 0.8045, 0.07284, 0.8586, 0.02253, 0.866, 0.03258, 0.8179, 0.6366, 0.7198, 0.6032, 0.7375, 0.5988, 0.6868, 0.6284, 0.671, 0.2544, 0.7182, 0.2434, 0.6889, 0.3026, 0.7, 0.3124, 0.726, 0.2769, 0.8986, 0.2479, 0.9238, 0.2434, 0.8743, 0.2692, 0.8518, 0.03821, 0.6786, 0.04071, 0.6484, 0.09033, 0.6624, 0.08811, 0.6893, 0.4684, 0.8738, 0.4799, 0.921, 0.4336, 0.894, 0.4234, 0.852, 0.5084, 0.8859, 0.5021, 0.8531, 0.5588, 0.847, 0.5644, 0.8762, 0.1757, 0.8775, 0.1457, 0.8835, 0.1558, 0.8308, 0.1825, 0.8254, 0.4799, 0.8463, 0.4684, 0.8738, 0.4234, 0.852, 0.4336, 0.8275, 0.9676, 0.3497, 0.9684, 0.3841, 0.915, 0.3716, 0.9143, 0.341, 0.8703, 0.8043, 0.8838, 0.7694, 0.9085, 0.8198, 0.8965, 0.8508, 0.308, 0.935, 0.3454, 0.909, 0.3454, 0.9624, 0.3121, 0.9855, 0.9186, 0.7429, 0.9177, 0.7005, 0.9708, 0.6997, 0.9715, 0.7374, 0.9068, 0.5596, 0.8824, 0.5858, 0.8385, 0.5511, 0.8603, 0.5277, 0.9686, 0.5195, 0.9595, 0.5577, 0.9071, 0.5261, 0.9153, 0.4921, 0.9426, 0.4177, 0.9434, 0.4521, 0.8928, 0.4321, 0.8921, 0.4015, 0.6308, 0.8251, 0.6321, 0.8599, 0.5861, 0.8868, 0.585, 0.8558, 0.8082, 0.7264, 0.7926, 0.6758, 0.8171, 0.6299, 0.831, 0.6749, 0.7124, 0.9542, 0.6748, 0.966, 0.6725, 0.915, 0.7059, 0.9044, 0.4521, 0.8023, 0.4443, 0.7622, 0.4801, 0.7272, 0.487, 0.7629, 0.8306, 0.747, 0.8082, 0.7264, 0.831, 0.6749, 0.8509, 0.6932, 0.8473, 0.8188, 0.8282, 0.8001, 0.8303, 0.747, 0.8473, 0.7636, 0.002495, 0.7456, 0.02444, 0.714, 0.07585, 0.7208, 0.05633, 0.749, 0.5988, 0.7001, 0.5966, 0.7371, 0.5433, 0.7331, 0.5452, 0.7002, 0.5084, 0.8209, 0.5084, 0.7894, 0.5644, 0.7903, 0.5644, 0.8183, 0.9678, 0.06084, 0.9686, 0.09521, 0.9153, 0.1146, 0.9146, 0.08403, 0.9686, 0.5325, 0.9987, 0.5341, 0.9987, 0.5853, 0.972, 0.5839])
me_plane.use_remesh_preserve_volume = False
me_plane.use_remesh_preserve_attributes = False
me_plane.use_mirror_vertex_groups = False
me_plane.update()

# ---- objects
ob_plane = bpy.data.objects.new('Plane', me_plane)
ob_lamp = bpy.data.objects.new('Lamp', light_lamp)
ob_camera = bpy.data.objects.new('Camera', cam_camera)

# ---- transforms, parenting, visibility, modifiers, constraints
ob_plane.location = (0.0, 0.0, 0.0)
ob_plane.scale = (4.516, 4.516, 4.516)
ob_plane.lineart.crease_threshold = 0.0
ob_lamp.location = (4.076, 1.005, 5.904)
ob_lamp.rotation_euler = (0.6503, 0.05522, 1.866)
ob_lamp.lock_rotations_4d = False
ob_lamp.empty_display_type = 'ARROWS'
ob_lamp.color = (0.0, 0.0, 0.0, 0.0)
ob_lamp.lineart.crease_threshold = 0.0
ob_camera.location = (7.481, -6.508, 5.344)
ob_camera.rotation_euler = (1.109, 0.0, 0.8149)
ob_camera.lock_rotations_4d = False
ob_camera.empty_display_type = 'ARROWS'
ob_camera.color = (0.0, 0.0, 0.0, 0.0)
ob_camera.display_type = 'WIRE'
ob_camera.lineart.crease_threshold = 0.0

# ---- collection membership
col_collection_1.objects.link(ob_plane)
col_collection_1.objects.link(ob_lamp)
col_collection_1.objects.link(ob_camera)

# ---- scene / render settings (as saved in the file)
scene.camera = ob_camera
scene.frame_start = 1; scene.frame_end = 250; scene.frame_set(1)
scene.render.engine = 'BLENDER_EEVEE_NEXT'
scene.render.resolution_percentage = 50
scene.render.dither_intensity = 0.0
scene.cycles.use_denoising = False
scene.cycles.samples = 128
scene.cycles.sampling_pattern = 'TABULATED_SOBOL'
scene.cycles.use_adaptive_sampling = False
scene.cycles.use_light_tree = False
scene.cycles.blur_glossy = 0.0
scene.cycles.sample_clamp_indirect = 0.0
scene.view_settings.view_transform = 'Standard'
bpy.context.view_layer.update()
